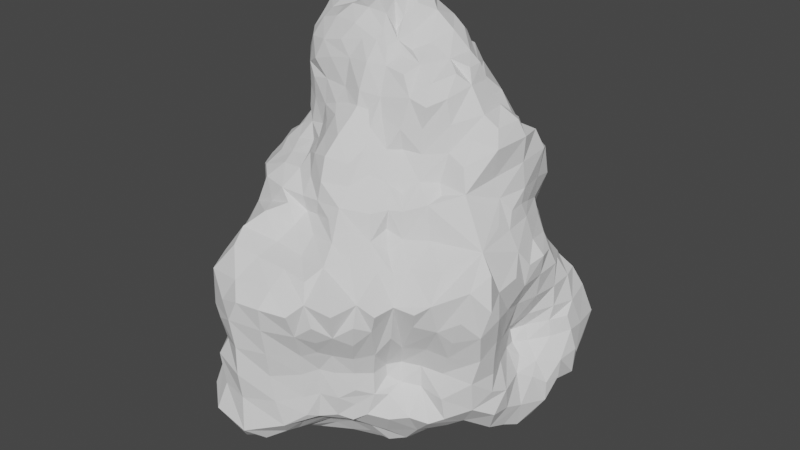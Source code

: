 # Source: Large_Rock_02.blend  (saved by Blender 3.3.6; exported with 4.5.12 LTS)
import bpy
from mathutils import Matrix  # noqa: F401  (used for matrix-valued properties, if any)

bpy.ops.wm.read_factory_settings(use_empty=True)
scene = bpy.context.scene
scene.name = 'Scene'

# ---- collections
col_collection = bpy.data.collections.new('Collection'); scene.collection.children.link(col_collection)

# ---- world
world_world = bpy.data.worlds.new('World'); scene.world = world_world
world_world.use_nodes = True; world_world.node_tree.nodes.clear()
_N = world_world.node_tree.nodes; _L = world_world.node_tree.links
n0 = _N.new('ShaderNodeOutputWorld'); n0.name = 'World Output'; n0.location = (300, 300)
n1 = _N.new('ShaderNodeBackground'); n1.name = 'Background'; n1.location = (10, 300)
n1.inputs[0].default_value = (0.05088, 0.05088, 0.05088, 1.0)
_L.new(n1.outputs[0], n0.inputs[0])
n0.is_active_output = True
world_world.color = (0.05088, 0.05088, 0.05088)
world_world.use_sun_shadow = False
world_world.sun_shadow_jitter_overblur = 0.0

# ---- meshes
me_icosphere_002 = bpy.data.meshes.new('Icosphere.002')
me_icosphere_002.from_pydata([(-7.899, -5.993, -9.275), (-9.091, -6.614, -8.148), (-8.736, -6.125, -5.981), (-8.477, -4.892, -9.496), (-9.736, -4.962, -8.082), (-8.898, -4.85, -5.987), (-6.724, -9.493, -9.24), (-7.047, -9.796, -7.598), (-5.61, -8.814, -6.215), (-6.679, -8.09, -9.451), (-7.564, -8.588, -7.712), (-6.13, -8.001, -6.098), (-5.75, -5.647, -9.99), (-6.843, -6.448, -9.6), (-8.014, -7.58, -8.104), (-7.323, -7.237, -6.144), (-6.172, -4.543, -10.61), (-7.064, -4.958, -9.993), (-5.754, -12.24, -7.503), (-5.56, -11.66, -6.025), (-5.733, -10.08, -9.926), (-6.245, -11.23, -8.337), (-5.311, -9.877, -6.151), (-4.469, -7.387, -10.31), (-5.117, -8.298, -10.18), (-4.718, -6.142, -10.44), (-5.441, -6.748, -9.875), (-5.001, -4.821, -11.49), (-4.268, -13.52, -8.289), (-3.856, -12.91, -6.359), (-3.904, -10.81, -10.69), (-4.386, -12.25, -9.818), (-3.26, -7.831, -10.9), (-3.547, -9.168, -10.83), (-3.376, -6.402, -11.23), (-3.463, -4.89, -12.3), (-1.637, -13.61, -8.909), (-1.869, -13.31, -6.431), (-1.784, -11.17, -10.7), (-2.567, -12.6, -10.31), (-1.653, -8.005, -11.15), (-1.733, -9.427, -10.95), (-1.622, -6.651, -11.89), (-2.036, -4.89, -12.78), (-0.9827, -12.24, -9.992), (-4.613, -8.139, -5.313), (-5.171, -7.377, -4.78), (-5.69, -7.339, -2.94), (-6.504, -7.861, -1.04), (-7.003, -8.374, 0.5582), (-6.815, -6.486, -4.365), (-7.286, -6.345, -2.759), (-7.736, -6.772, -0.7091), (-7.409, -7.031, 1.116), (-6.878, -6.432, 2.626), (-6.377, -6.038, 3.885), (-8.312, -5.769, -2.273), (-8.457, -5.133, -0.4092), (-8.178, -5.184, 1.026), (-7.225, -4.685, 2.905), (-6.98, -4.797, 4.28), (-7.254, -5.068, 6.32), (-6.247, -4.361, 7.413), (-4.817, -9.233, -4.65), (-4.963, -9.394, -3.336), (-5.3, -10.16, -1.227), (-5.855, -10.77, 0.585), (-4.524, -7.962, -4.379), (-5.009, -8.22, -3.006), (-5.773, -8.937, -0.9923), (-6.315, -9.482, 1.397), (-6.996, -8.287, 1.898), (-6.372, -7.644, 3.331), (-5.807, -7.192, 4.683), (-5.124, -6.934, 6.601), (-4.426, -5.862, 7.461), (-6.334, -5.939, 5.177), (-6.29, -5.854, 6.792), (-4.913, -4.664, 7.712), (-4.492, -12.77, -4.298), (-3.814, -12.5, -2.955), (-3.922, -12.92, -1.203), (-5.172, -12.21, -0.8686), (-5.033, -12.24, 1.867), (-3.866, -11.31, 3.623), (-5.486, -10.77, 2.406), (-4.28, -10.07, 4.353), (-3.546, -8.762, 5.172), (-2.374, -7.715, 5.779), (-3.176, -7.436, 6.53), (-2.98, -5.909, 7.482), (-3.499, -4.55, 7.924), (-1.896, -13.58, -4.495), (-1.98, -13.5, -2.443), (-2.24, -13.69, -0.3447), (-1.556, -13.56, 1.162), (-3.379, -13.11, 0.5051), (-2.449, -12.68, 2.112), (-1.934, -11.06, 3.326), (-1.813, -9.413, 3.747), (-1.571, -7.981, 4.553), (-1.311, -7.073, 5.297), (-1.511, -7.186, 6.358), (-1.592, -6.339, 7.488), (-8.044, -5.038, -3.786), (-8.896, -4.714, -1.643), (-5.268, -10.82, -4.964), (-5.404, -8.686, 3.65), (-5.123, -10.99, -3.309), (-4.038, -7.592, 5.301), (-2.625, -5.24, 8.516), (-2.85, -4.156, 9.079), (-2.505, -3.705, 10.34), (-1.512, -5.976, 8.931), (-1.556, -4.887, 9.935), (-1.354, -4.092, 11.1), (-3.945, -3.531, 8.455), (-0.6622, -3.486, 11.9), (-8.832, 2.81, -9.475), (-9.742, 2.883, -8.849), (-8.048, 3.409, -9.22), (-9.045, 3.668, -8.798), (-8.768, -2.946, -11.53), (-8.847, -3.405, -9.957), (-9.846, -3.184, -7.937), (-8.583, -2.909, -6.151), (-9.381, -1.321, -12.14), (-10.27, -1.472, -10.07), (-9.849, -1.4, -7.715), (-8.322, -1.249, -6.162), (-8.675, 0.6264, -11.31), (-9.442, 0.5974, -9.687), (-10.25, 0.3755, -7.966), (-8.924, 0.3017, -6.185), (-7.561, 2.259, -10.13), (-8.789, 2.425, -9.402), (-10.17, 2.266, -8.208), (-9.538, 2.082, -6.286), (-6.851, 3.293, -9.435), (-7.727, 3.497, -9.175), (-9.325, 3.886, -8.591), (-9.824, 3.95, -6.348), (-6.465, 3.892, -9.187), (-7.051, 4.399, -9.023), (-8.684, 5.648, -8.578), (-9.626, 6.003, -6.625), (-7.208, -3.456, -11.95), (-7.665, -3.882, -10.58), (-7.705, -1.523, -13.25), (-7.339, 0.5834, -12.26), (-6.703, 2.154, -11.18), (-6.157, 3.498, -10.37), (-6.163, 4.63, -9.84), (-6.457, 5.445, -9.328), (-5.884, 6.46, -8.724), (-6.796, 7.414, -7.98), (-7.991, 8.681, -7.015), (-5.828, 8.239, -7.549), (-6.548, 9.197, -6.382), (-5.26, -3.297, -12.48), (-5.32, -1.724, -13.79), (-5.883, 0.7417, -12.85), (-5.676, 2.004, -12.08), (-5.083, 4.022, -12.09), (-4.959, 5.345, -10.83), (-5.417, 5.918, -9.697), (-4.036, 6.657, -9.872), (-4.451, 6.816, -9.0), (-5.109, 7.266, -8.038), (-3.734, 7.358, -8.601), (-4.574, 8.457, -7.459), (-5.366, 9.605, -6.26), (-2.433, -2.101, -13.21), (-2.949, -1.284, -12.83), (-3.224, 0.6164, -12.52), (-3.357, 1.904, -12.75), (-3.443, 3.569, -13.31), (-3.399, 4.523, -12.88), (-3.197, 6.265, -12.06), (-2.933, 8.996, -8.431), (-1.779, -1.843, -12.71), (-1.633, -1.192, -12.3), (-1.687, 0.5314, -12.12), (-1.972, 1.903, -12.57), (-2.225, 3.411, -13.35), (-1.571, 4.175, -13.13), (-1.782, 6.082, -12.15), (-1.79, 9.673, -8.71), (-8.926, 7.559, -7.068), (-4.356, -0.4942, -13.03), (-4.68, 1.329, -12.85), (-4.489, 3.006, -12.72), (-7.165, 6.153, -8.797), (-2.942, -2.96, -13.63), (-0.9209, 1.93, -12.64), (-2.16, 7.849, -10.32), (-4.281, 9.628, -7.193), (-4.488, 10.25, -5.969), (-3.271, 10.42, -7.496), (-3.505, 10.96, -6.166), (-1.681, 10.98, -7.793), (-1.825, 11.78, -6.347), (-7.757, -3.116, -4.382), (-7.991, -3.21, -2.989), (-8.765, -2.983, -0.7407), (-9.056, -2.656, 0.3419), (-7.407, -1.191, -4.658), (-7.622, -1.255, -2.848), (-8.498, -1.186, -0.7104), (-8.792, -1.384, 0.5771), (-8.784, -1.065, 2.664), (-8.868, -1.102, 3.463), (-7.808, 0.4436, -4.622), (-7.914, 0.6869, -2.625), (-8.836, 0.6869, 2.326), (-9.495, 0.3876, 4.391), (-9.66, 0.8163, 6.524), (-7.659, 1.251, 7.612), (-9.157, 2.186, -4.467), (-8.536, 1.994, -2.532), (-8.552, 1.993, 2.289), (-9.056, 2.273, 4.27), (-9.527, 2.346, 6.516), (-7.478, 2.289, 8.196), (-9.69, 4.185, -4.422), (-9.14, 4.126, -2.6), (-8.284, 3.688, -0.743), (-7.87, 3.601, 0.5357), (-7.539, 3.781, 2.445), (-8.703, 3.943, 4.136), (-9.466, 3.74, 6.144), (-8.874, 3.335, 8.238), (-9.805, 6.132, -4.182), (-9.539, 6.304, -2.531), (-8.268, 5.431, -0.5312), (-7.784, 5.21, 0.6277), (-7.44, 4.887, 2.67), (-7.669, 4.905, 3.867), (-9.644, 5.449, 6.021), (-9.025, 5.221, 7.648), (-8.248, -3.43, 6.241), (-6.8, -3.182, 7.825), (-8.659, -2.193, 6.352), (-7.38, -1.424, 8.004), (-9.226, -0.4125, 6.874), (-7.229, 0.5564, 8.004), (-6.264, 1.814, 8.353), (-8.649, 9.369, -4.222), (-8.133, 9.002, -2.255), (-7.4, 8.189, -0.043), (-6.866, 7.605, 1.049), (-6.434, 7.078, 2.704), (-6.8, 7.136, 3.458), (-8.075, 8.026, 5.666), (-8.247, 8.245, 7.501), (-6.726, 9.923, -4.611), (-6.417, 9.261, -3.169), (-5.326, -3.535, 8.244), (-6.206, 8.921, -1.948), (-5.902, 8.492, -0.6137), (-5.665, 7.945, 0.985), (-5.463, 7.464, 2.468), (-5.739, 7.869, 3.889), (-6.361, 8.716, 5.604), (-7.262, 9.558, 7.451), (-5.34, 10.17, -4.248), (-4.729, 9.201, -2.905), (-4.482, 8.775, -1.085), (-4.353, 8.414, 0.7099), (-4.39, 8.296, 2.446), (-4.63, 8.678, 4.055), (-5.265, 9.639, 5.614), (-6.043, 10.71, 7.6), (-3.029, 8.842, -1.147), (-3.063, 8.866, 0.6439), (-3.092, 8.756, 2.448), (-3.276, 9.176, 4.14), (-3.81, 10.63, 5.54), (-4.27, 11.92, 7.347), (-2.047, 9.374, -0.5736), (-1.587, 9.53, 0.7568), (-1.583, 9.041, 2.418), (-1.647, 9.426, 4.16), (-1.722, 10.99, 5.599), (-1.721, 12.77, 7.412), (-8.361, 1.256, -0.09887), (-9.37, 7.79, -4.123), (-8.355, -2.662, 4.017), (-8.996, -0.982, 4.786), (-8.574, 7.301, -1.332), (-7.77, 6.521, 0.5477), (-7.478, 6.083, 3.215), (-8.747, 6.867, 6.522), (-3.336, 8.892, -2.518), (-8.736, -3.382, 0.7585), (-8.124, 3.366, 9.753), (-8.016, 3.379, 10.55), (-8.541, 5.074, 9.619), (-8.173, 4.836, 10.73), (-5.964, -2.457, 8.894), (-6.273, -1.133, 9.5), (-6.014, -0.7788, 11.09), (-6.178, -0.8523, 12.52), (-5.897, 0.7643, 9.299), (-5.981, 0.9079, 10.93), (-6.694, 0.4048, 13.02), (-7.24, 0.5401, 14.88), (-6.683, 0.8895, 16.13), (-5.963, 2.161, 9.465), (-6.478, 2.421, 10.65), (-7.457, 2.151, 12.75), (-7.893, 2.057, 14.88), (-7.268, 2.165, 16.56), (-8.076, 3.788, 11.32), (-8.443, 3.94, 12.82), (-8.683, 3.977, 15.0), (-7.942, 3.848, 17.4), (-6.369, 4.126, 18.03), (-7.941, 6.378, 9.373), (-7.536, 5.785, 11.36), (-7.137, 5.78, 12.9), (-7.522, 5.787, 14.84), (-7.238, 5.911, 16.94), (-6.597, 5.391, 18.08), (-6.714, 7.66, 9.617), (-5.727, 6.812, 11.23), (-5.416, 6.733, 12.78), (-5.98, 6.924, 14.57), (-6.389, 7.087, 16.29), (-5.387, 7.874, 10.24), (-4.728, 7.361, 11.18), (-4.481, 7.115, 12.1), (-4.818, -2.721, 9.348), (-4.585, -2.561, 11.03), (-4.697, -2.501, 12.52), (-5.648, -1.991, 10.06), (-5.65, -1.854, 11.48), (-5.672, -1.845, 13.23), (-5.453, -1.671, 15.04), (-6.489, -0.9028, 13.89), (-6.384, -0.5558, 15.24), (-5.484, 0.3177, 16.51), (-4.204, 1.224, 16.92), (-5.608, 2.038, 17.14), (-4.413, 2.459, 17.08), (-6.027, 3.166, 17.76), (-5.006, 3.863, 17.87), (-6.265, 6.678, 17.67), (-5.26, 5.731, 18.15), (-6.35, 8.735, 9.173), (-4.707, 7.296, 13.2), (-4.86, 7.703, 14.92), (-5.369, 7.371, 16.85), (-5.031, 7.068, 17.92), (-5.186, 9.357, 9.779), (-4.592, 8.325, 11.05), (-4.253, 8.064, 12.53), (-4.275, 7.952, 13.78), (-3.466, -3.096, 9.633), (-3.15, -3.111, 11.14), (-3.275, -2.758, 12.77), (-2.954, -2.687, 14.31), (-4.478, -2.557, 13.86), (-3.921, -2.291, 15.22), (-3.543, -1.339, 16.67), (-2.855, -0.5514, 17.45), (-4.11, -0.1026, 16.92), (-3.198, 0.7165, 17.31), (-3.171, 2.257, 17.09), (-3.306, 3.954, 17.16), (-2.904, 6.092, 16.84), (-3.537, 5.556, 17.58), (-3.375, 7.739, 15.1), (-3.64, 7.288, 16.74), (-3.897, 6.83, 17.65), (-3.833, 11.15, 9.292), (-2.894, 9.987, 11.74), (-3.28, 9.037, 12.76), (-3.391, 8.629, 14.15), (-1.901, -3.399, 11.57), (-1.387, -3.023, 12.69), (-1.31, -2.674, 14.6), (-0.6816, -2.123, 15.88), (-2.285, -2.366, 15.56), (-1.623, -1.721, 16.62), (-1.389, -0.6312, 17.47), (-1.684, 0.6472, 17.76), (-1.672, 2.268, 17.7), (-1.148, 4.493, 16.95), (-1.808, 3.768, 17.44), (-1.652, 5.469, 16.29), (-2.373, 4.84, 17.04), (-0.7886, 8.49, 13.9), (-1.65, 7.49, 14.77), (-2.299, 6.642, 15.8), (-1.683, 11.84, 9.744), (-1.514, 10.53, 11.46), (-1.537, 9.423, 13.13), (-2.129, 8.527, 14.19), (-5.001, -1.067, 16.26), (-1.293, 6.009, 15.09), (-6.704, 2.657, 9.644), (-3.456, 10.8, -4.037), (-2.978, 9.593, -3.075), (-2.473, 9.081, -1.898), (-2.137, 12.04, -4.331), (-1.772, 10.53, -2.769), (-1.498, 10.1, -1.145), (-1.057, 10.05, -0.05145), (-4.347, 10.31, -3.845), (-3.602, 10.59, 10.4), (-3.535, 10.19, 11.06), (-2.518, 11.39, 10.19), (-2.481, 10.78, 10.99), (-4.19, 9.444, 10.84), (-4.29, 8.872, 11.71), (-3.775, 9.465, 11.87), (0.7077, -12.09, -8.246), (0.2463, -12.36, -6.324), (0.2352, -10.27, -9.671), (1.065, -10.57, -8.503), (-0.01901, -7.88, -11.07), (0.07512, -8.901, -10.31), (0.169, -6.644, -11.71), (0.2275, -5.044, -12.91), (1.799, -10.99, -7.486), (1.563, -10.98, -6.124), (1.758, -8.962, -8.749), (2.147, -10.2, -7.827), (2.208, -10.07, -6.038), (1.199, -7.515, -10.35), (1.613, -7.981, -9.4), (1.826, -6.539, -11.24), (2.355, -7.066, -9.962), (2.049, -5.076, -12.2), (3.09, -9.359, -7.753), (3.325, -9.51, -6.216), (4.026, -8.879, -8.003), (4.1, -8.723, -6.797), (3.16, -6.145, -10.93), (3.643, -6.721, -9.847), (3.851, -5.062, -11.85), (4.605, -5.861, -11.13), (4.252, -8.801, -5.549), (4.741, -8.245, -7.595), (5.044, -7.829, -6.047), (5.236, -6.854, -9.437), (6.023, -7.529, -7.82), (5.502, -6.94, -6.316), (5.231, -4.631, -11.49), (5.853, -5.48, -10.6), (7.041, -6.643, -7.696), (5.613, -5.819, -5.83), (8.059, -5.853, -8.181), (6.871, -5.16, -6.015), (8.883, -5.212, -7.759), (8.707, -5.315, -6.187), (0.1864, -11.39, -9.325), (3.331, -8.138, -8.732), (4.906, -6.416, -5.313), (6.861, -5.541, -9.432), (-0.03956, -12.42, -4.404), (0.0238, -12.73, -2.515), (0.04366, -13.06, -0.5472), (0.1806, -13.29, 1.15), (0.308, -12.33, 2.151), (0.1849, -10.82, 3.018), (0.2955, -9.356, 3.401), (0.07663, -7.971, 4.373), (-0.2504, -7.218, 5.403), (-0.07959, -7.323, 6.451), (0.03717, -7.09, 7.76), (1.431, -11.01, -4.376), (1.589, -11.09, -2.836), (1.859, -11.87, -0.8793), (1.833, -12.55, 0.8679), (2.989, -11.46, 0.01532), (2.611, -11.65, 1.681), (1.974, -10.87, 2.751), (3.715, -10.74, 2.431), (2.408, -9.564, 3.433), (2.002, -8.29, 4.465), (1.161, -7.68, 5.7), (1.839, -7.39, 6.571), (1.745, -6.322, 7.647), (2.338, -5.076, 8.218), (3.064, -9.466, -4.343), (3.032, -9.719, -2.879), (3.818, -10.41, -0.8908), (4.112, -10.86, 0.9731), (5.063, -9.835, 0.07302), (5.084, -9.491, 1.636), (4.857, -7.249, 2.966), (3.826, -6.678, 4.531), (3.543, -6.314, 6.265), (2.974, -5.681, 7.153), (4.062, -5.389, 5.023), (4.158, -5.301, 6.356), (3.317, -4.492, 7.722), (4.065, -8.735, -4.324), (4.259, -8.978, -2.997), (4.745, -9.542, -1.507), (4.831, -7.655, -4.527), (5.142, -7.86, -2.874), (5.681, -8.773, -0.4505), (6.085, -8.954, 0.851), (5.651, -6.59, 2.685), (4.57, -5.903, 3.873), (6.311, -5.69, 3.043), (5.205, -5.067, 4.529), (4.956, -4.879, 6.332), (4.182, -4.043, 7.109), (4.798, -6.335, -4.54), (5.156, -6.659, -3.569), (5.374, -5.511, -4.502), (5.913, -5.996, -2.917), (7.238, -6.559, -0.519), (7.641, -6.937, 0.6793), (6.687, -4.967, -4.559), (7.321, -5.249, -2.865), (8.611, -5.793, -0.7493), (8.45, -6.278, 1.304), (8.347, -4.751, -4.561), (8.928, -4.957, -2.984), (9.478, -5.274, -1.466), (2.161, -10.03, -4.155), (2.649, -7.462, 5.352), (2.416, -10.42, -2.525), (2.789, -10.93, -1.408), (3.671, -8.442, 3.396), (5.925, -7.168, -1.613), (6.329, -7.401, 0.9714), (8.354, -5.069, 3.199), (-0.1204, -6.477, 9.27), (0.07103, -5.432, 10.44), (0.1659, -4.27, 11.39), (0.2166, -3.699, 11.98), (1.324, -5.903, 8.944), (1.659, -4.637, 9.684), (1.376, -3.809, 10.82), (0.8907, -3.396, 11.78), (2.579, -3.573, 9.539), (-0.2042, -2.428, -13.19), (0.413, -0.9954, -12.57), (0.5174, 3.913, -12.51), (0.1863, 6.003, -12.39), (-0.1209, 7.46, -11.43), (0.01952, 8.272, -10.79), (0.001737, 9.011, -10.0), (0.1296, 10.11, -8.73), (1.926, -3.066, -12.51), (1.499, -1.016, -12.14), (1.74, 3.694, -11.54), (1.689, 5.544, -11.1), (2.239, 6.07, -10.07), (1.313, 6.961, -11.11), (1.878, 7.628, -10.28), (1.883, 8.519, -9.403), (1.699, 9.206, -7.776), (2.242, 9.096, -6.429), (3.753, -3.174, -11.78), (3.622, -1.328, -11.79), (3.419, 0.7419, -12.05), (3.336, 2.025, -11.43), (3.356, 3.682, -10.71), (3.83, 4.145, -9.573), (2.726, 4.783, -9.999), (3.436, 5.491, -9.347), (4.026, 7.539, -8.072), (3.31, 7.962, -7.379), (3.393, 8.758, -6.011), (5.305, -3.069, -11.26), (6.267, -3.848, -10.69), (5.183, -1.282, -11.2), (5.252, 0.4366, -11.35), (5.308, 2.039, -11.25), (5.919, 2.709, -10.51), (4.621, 3.189, -10.33), (5.198, 3.737, -9.375), (4.725, 5.309, -8.617), (5.054, 7.183, -7.671), (5.895, 7.978, -6.889), (4.452, 7.748, -7.025), (4.968, 8.641, -6.068), (6.21, -2.424, -10.31), (7.311, -3.301, -9.892), (8.321, -4.121, -9.135), (6.206, -1.127, -10.5), (7.221, -1.33, -9.988), (6.524, 0.2694, -11.15), (7.681, 0.3926, -10.68), (6.455, 1.622, -11.07), (7.322, 2.256, -10.4), (6.705, 3.589, -8.741), (7.269, 4.214, -7.942), (6.113, 4.637, -8.023), (6.865, 5.304, -7.568), (6.851, 6.827, -7.298), (7.465, 8.283, -6.761), (6.526, 9.023, -6.076), (8.253, -2.671, -9.394), (9.366, -3.647, -8.503), (10.54, -4.321, -6.73), (8.696, -1.428, -9.706), (10.62, -2.317, -9.258), (11.33, -2.894, -7.577), (9.489, 0.1938, -10.87), (10.76, -0.8058, -9.845), (9.115, 2.356, -10.22), (9.795, 3.189, -9.277), (8.16, 3.41, -8.816), (8.946, 4.218, -8.598), (8.569, 5.478, -7.707), (9.954, 6.794, -7.589), (8.242, 6.723, -7.35), (9.456, 8.16, -6.926), (11.06, -2.865, -5.81), (11.18, -1.148, -7.997), (11.27, -1.49, -6.341), (11.02, 0.4864, -10.44), (11.36, 0.2906, -8.512), (10.75, 0.4932, -6.271), (11.09, 2.162, -10.41), (11.99, 2.393, -8.952), (11.44, 1.442, -6.728), (11.25, 4.242, -8.735), (12.38, 5.162, -7.826), (10.52, 5.593, -8.1), (11.86, 6.449, -7.073), (10.29, 1.423, -5.459), (12.04, 2.333, -7.447), (11.2, 2.161, -5.899), (12.25, 3.514, -7.435), (12.26, 3.671, -6.131), (12.46, 5.24, -5.935), (-0.6712, -1.451, -12.23), (-0.3808, -0.1066, -11.98), (1.405, 1.149, -12.88), (5.652, 5.874, -7.914), (3.443, 7.035, -8.643), (11.4, 8.009, -6.75), (0.05584, 11.02, -7.749), (0.2382, 11.8, -6.359), (1.322, 10.04, -7.184), (1.911, 10.47, -6.175), (3.018, 9.557, -5.673), (0.04786, 9.535, 0.9148), (-0.036, 8.68, 2.432), (0.003095, 8.982, 4.164), (0.357, 10.44, 5.692), (1.081, 12.19, 7.593), (3.503, 9.003, 8.753), (2.523, 10.13, -0.3055), (1.665, 9.023, 0.6393), (1.442, 7.897, 2.226), (1.397, 7.956, 4.058), (2.038, 9.35, 5.732), (3.011, 10.42, 7.818), (3.82, -3.547, 8.18), (3.553, 6.757, 2.658), (3.716, 7.14, 4.16), (4.149, 8.199, 5.917), (4.44, 8.518, 8.297), (3.951, 9.574, -5.283), (4.741, 11.17, -1.822), (3.941, 10.11, -0.6631), (3.278, 8.376, 0.4735), (2.861, 7.213, 2.122), (2.609, 7.37, 3.982), (3.142, 8.681, 5.596), (3.993, 9.753, 7.141), (6.174, -3.822, 6.767), (4.925, -3.124, 7.789), (6.453, -2.739, 7.146), (5.97, -2.322, 7.749), (7.235, 5.414, 9.142), (6.689, 7.093, 6.379), (6.685, 6.959, 8.612), (5.11, 6.721, 0.7628), (4.664, 6.726, 2.256), (5.121, 6.954, 3.796), (5.384, 7.608, 6.06), (5.176, 7.877, 8.509), (5.511, 10.53, -5.077), (5.88, 10.63, -2.481), (5.305, 9.331, -0.9332), (4.708, 7.807, 0.2247), (4.044, 6.965, 1.431), (10.15, -5.357, 0.2795), (10.53, -5.002, 2.476), (11.05, -3.53, 3.318), (9.677, -0.9543, 5.277), (8.962, 0.08747, 6.686), (8.496, 0.07259, 7.994), (9.191, 3.037, 5.504), (9.341, 2.384, 6.7), (9.097, 2.404, 8.476), (8.723, 4.609, 5.038), (8.906, 4.569, 6.63), (9.03, 4.939, 8.641), (7.025, 5.807, 0.9494), (6.854, 5.707, 2.287), (7.682, 6.33, 3.717), (8.391, 6.582, 6.084), (8.191, 6.42, 8.042), (8.498, 9.771, -5.925), (8.262, 8.841, -1.6), (7.555, 7.68, -0.4908), (6.359, 6.534, 0.4858), (7.465, 10.68, -4.985), (7.496, 9.795, -2.44), (6.687, 8.751, -1.021), (5.822, 7.302, -0.1438), (10.54, -4.502, -4.598), (10.92, -4.187, -2.792), (11.16, -4.583, -0.7648), (11.69, -4.278, 1.223), (10.95, -2.456, -2.108), (11.14, -2.553, -0.3233), (10.96, -2.445, 1.579), (10.71, -0.09554, 3.466), (9.931, -0.02581, 4.762), (9.589, 0.6092, 5.775), (10.34, 2.137, 3.37), (9.667, 2.269, 4.792), (9.462, 1.892, 5.776), (9.874, 5.013, 1.757), (9.873, 4.197, 2.956), (9.291, 4.265, 4.097), (9.398, 6.979, 0.1916), (8.742, 6.377, 1.266), (8.332, 5.989, 2.332), (8.252, 5.946, 3.368), (10.19, 9.587, -5.06), (9.595, 8.683, -2.398), (9.032, 7.608, -0.3359), (7.735, 6.396, 0.1862), (9.472, 10.67, -4.38), (9.049, 10.02, -2.788), (10.94, -2.66, -4.526), (10.95, -2.631, -3.31), (10.42, -1.081, -4.544), (10.42, -1.064, -2.765), (9.719, 0.6425, -4.623), (9.718, 0.8532, -3.106), (10.38, 0.6571, -0.927), (11.06, 0.3481, 0.8454), (11.09, 0.772, 2.258), (10.15, 2.424, -2.615), (10.83, 2.255, -0.8475), (11.08, 2.157, 0.9483), (11.27, 2.144, 2.451), (11.17, 4.017, -2.316), (11.09, 4.044, -0.7714), (11.1, 4.021, 1.042), (11.95, 6.541, -4.599), (11.57, 5.817, -2.52), (10.95, 5.994, -0.7971), (10.26, 5.583, 0.5211), (11.66, 8.545, -4.59), (11.17, 7.815, -2.291), (9.576, 1.521, -4.687), (9.234, 1.696, -3.922), (10.23, 2.428, -4.704), (9.866, 2.566, -3.68), (11.29, 3.649, -4.549), (11.06, 3.743, -3.399), (12.07, 5.102, -4.42), (11.76, 4.971, -3.33), (6.685, -4.19, 4.551), (6.479, 6.842, 4.609), (9.987, -3.053, 4.393), (7.964, -2.275, 7.484), (11.14, -0.841, 1.991), (5.966, 6.241, 2.327), (10.76, -1.046, -0.4368), (10.81, 3.542, 2.252), (10.49, 7.398, -0.882), (0.2071, -3.465, 12.93), (0.2937, -2.816, 14.7), (0.4603, -2.011, 15.95), (0.3536, -1.261, 16.52), (0.1296, -0.6649, 17.34), (-0.04634, 0.3817, 18.06), (0.9455, 2.979, 18.09), (-0.02179, 2.059, 18.58), (0.3435, 4.288, 17.27), (-0.6211, 3.486, 18.04), (-0.022, 5.702, 14.8), (-0.2533, 5.017, 15.89), (0.8638, 8.491, 12.11), (0.3127, 7.953, 13.17), (-0.07646, 7.013, 14.19), (0.6477, 11.07, 9.831), (0.3987, 9.801, 11.53), (-0.04118, 9.296, 12.93), (1.609, -3.003, 12.71), (1.468, -2.294, 14.56), (0.9245, -1.563, 15.5), (1.787, -1.315, 15.06), (1.141, -0.7374, 15.82), (0.6096, -0.2686, 16.21), (1.503, 0.513, 16.25), (0.8324, 0.2346, 17.07), (1.973, 2.274, 17.25), (1.123, 1.347, 17.76), (2.594, 4.716, 15.48), (1.99, 4.059, 16.59), (1.753, 5.678, 13.14), (1.505, 5.393, 14.47), (1.16, 4.928, 15.62), (2.519, 7.792, 9.827), (1.805, 7.418, 10.92), (1.274, 6.71, 12.59), (0.9891, 6.281, 13.76), (2.178, 9.751, 9.733), (1.424, 8.759, 10.87), (3.325, -2.858, 9.503), (3.254, -3.036, 10.94), (3.615, -2.557, 12.97), (2.879, -2.26, 14.28), (4.591, -1.529, 13.89), (3.346, -1.161, 14.77), (5.496, -0.2427, 14.38), (4.404, 0.5266, 14.94), (2.795, 0.6145, 15.66), (5.051, 2.869, 14.0), (4.651, 2.311, 15.1), (3.389, 2.199, 16.26), (3.572, 4.117, 11.49), (3.944, 3.929, 13.14), (3.653, 3.923, 14.91), (3.12, 5.273, 9.75), (2.999, 4.971, 10.59), (2.469, 4.911, 12.35), (2.595, 4.915, 14.04), (4.576, -2.46, 9.389), (4.469, -2.323, 11.03), (4.767, -2.33, 12.54), (6.128, -1.701, 9.626), (5.967, -1.318, 11.4), (5.635, -1.333, 13.04), (7.289, -0.637, 10.45), (7.33, 0.3503, 11.92), (6.237, 0.4178, 13.61), (5.763, 0.8273, 14.58), (7.797, 3.548, 10.95), (7.076, 2.499, 11.91), (6.102, 2.199, 13.5), (5.726, 1.976, 14.6), (6.403, 4.608, 10.15), (5.08, 3.879, 11.18), (4.895, 3.405, 12.6), (4.449, 5.432, 9.655), (3.675, 4.7, 10.3), (8.767, -0.04569, 10.03), (8.361, 0.471, 11.21), (9.164, 2.465, 10.26), (8.671, 2.236, 11.37), (1.9, -3.199, 11.48), (2.08, -0.4593, 15.27), (3.173, 3.604, 16.08), (3.211, 6.484, 9.857), (2.097, 5.755, 11.38), (7.4, -1.796, 9.049), (8.635, 4.371, 10.06), (0.09378, 12.68, -4.647), (0.07527, 12.09, -2.639), (0.09942, 10.93, -0.9754), (0.07892, 10.45, 0.1052), (2.353, 12.27, -4.892), (2.092, 11.94, -2.635), (1.908, 11.2, -0.8271), (1.254, 10.25, 0.01593), (3.838, 11.08, -5.031), (3.921, 11.69, -2.676), (4.764, 10.8, -4.969), (5.083, 11.4, -3.294), (3.344, 11.11, -1.23)], [], [(3, 0, 1, 4), (4, 1, 2, 5), (9, 6, 7, 10), (10, 7, 8, 11), (13, 9, 10, 14), (1, 0, 13, 14), (14, 10, 11, 15), (2, 1, 14, 15), (16, 12, 13, 17), (17, 13, 0, 3), (7, 6, 20, 21), (21, 18, 19, 22), (8, 7, 21, 22), (24, 20, 6, 9), (25, 23, 24, 26), (13, 12, 25, 26), (26, 24, 9, 13), (27, 25, 12, 16), (19, 18, 28, 29), (21, 20, 30, 31), (31, 28, 18, 21), (24, 23, 32, 33), (33, 30, 20, 24), (34, 32, 23, 25), (35, 34, 25, 27), (29, 28, 36, 37), (38, 44, 36, 39), (31, 30, 38, 39), (39, 36, 28, 31), (33, 32, 40, 41), (41, 38, 30, 33), (42, 40, 32, 34), (43, 42, 34, 35), (11, 8, 45, 46), (15, 11, 46, 50), (104, 2, 15, 50), (50, 46, 47, 51), (51, 47, 48, 52), (52, 48, 49, 53), (56, 51, 52, 57), (105, 104, 56, 57), (57, 52, 53, 58), (58, 53, 54, 59), (59, 54, 55, 60), (22, 19, 106, 63), (45, 8, 22, 63), (46, 45, 63, 67), (67, 63, 64, 68), (47, 46, 67, 68), (68, 64, 65, 69), (48, 47, 68, 69), (69, 65, 66, 70), (49, 48, 69, 70), (53, 49, 70, 71), (71, 70, 107, 72), (54, 53, 71, 72), (55, 54, 72, 73), (60, 55, 73, 76), (76, 73, 74, 77), (61, 60, 76, 77), (77, 74, 75, 78), (62, 61, 77, 78), (106, 19, 29, 79), (63, 106, 79, 108), (108, 80, 81, 82), (65, 64, 108, 82), (66, 65, 82, 83), (70, 66, 83, 85), (85, 83, 84, 86), (107, 70, 85, 86), (73, 107, 87, 109), (109, 87, 88, 89), (74, 73, 109, 89), (75, 74, 89, 90), (78, 75, 90, 91), (79, 29, 37, 92), (80, 79, 92, 93), (81, 80, 93, 94), (82, 81, 94, 96), (96, 94, 95, 97), (83, 82, 96, 97), (84, 83, 97, 98), (86, 84, 98, 99), (87, 86, 99, 100), (88, 87, 100, 101), (89, 88, 101, 102), (90, 89, 102, 103), (91, 90, 110, 111), (116, 78, 91, 111), (110, 90, 103, 113), (111, 110, 113, 114), (112, 111, 114, 115), (120, 118, 119, 121), (123, 3, 4, 124), (124, 4, 5, 125), (126, 122, 123, 127), (127, 123, 124, 128), (128, 124, 125, 129), (130, 126, 127, 131), (131, 127, 128, 132), (132, 128, 129, 133), (134, 130, 131, 135), (135, 131, 132, 136), (119, 118, 135, 136), (136, 132, 133, 137), (138, 134, 135, 139), (139, 135, 118, 120), (140, 139, 120, 121), (121, 119, 136, 140), (140, 136, 137, 141), (142, 138, 139, 143), (143, 139, 140, 144), (144, 140, 141, 145), (146, 16, 17, 147), (123, 122, 146, 147), (147, 17, 3, 123), (148, 146, 122, 126), (149, 148, 126, 130), (150, 149, 130, 134), (151, 150, 134, 138), (152, 151, 138, 142), (153, 152, 142, 143), (192, 153, 143, 144), (154, 153, 192, 155), (155, 192, 144, 188), (157, 155, 156, 158), (159, 27, 16, 146), (160, 159, 146, 148), (190, 189, 160, 161), (161, 160, 148, 149), (162, 161, 149, 150), (191, 190, 162, 163), (163, 162, 150, 151), (164, 163, 151, 152), (165, 164, 152, 153), (166, 164, 165, 167), (167, 165, 153, 154), (168, 167, 154, 155), (169, 167, 168, 170), (170, 168, 155, 157), (171, 170, 157, 158), (193, 35, 27, 159), (160, 189, 173, 193), (174, 173, 189, 190), (176, 175, 190, 191), (177, 176, 191, 163), (178, 177, 163, 164), (195, 178, 164, 166), (179, 195, 169, 170), (181, 180, 172, 173), (182, 181, 173, 174), (183, 182, 174, 175), (184, 183, 175, 176), (185, 194, 183, 184), (185, 184, 176, 177), (186, 185, 177, 178), (196, 170, 171, 197), (198, 179, 170, 196), (199, 198, 196, 197), (200, 187, 179, 198), (201, 200, 198, 199), (125, 5, 104, 202), (203, 104, 105, 204), (129, 125, 202, 206), (206, 202, 203, 207), (207, 203, 204, 208), (208, 204, 205, 209), (133, 129, 206, 212), (212, 206, 207, 213), (213, 207, 208, 285), (285, 209, 210, 214), (214, 210, 211, 215), (137, 133, 212, 218), (218, 212, 213, 219), (220, 214, 215, 221), (221, 215, 216, 222), (222, 216, 217, 223), (141, 137, 218, 224), (224, 218, 219, 225), (225, 219, 285, 226), (227, 285, 220, 228), (228, 220, 221, 229), (229, 221, 222, 230), (230, 222, 223, 231), (145, 141, 224, 232), (232, 224, 225, 233), (233, 225, 226, 234), (234, 226, 227, 235), (235, 227, 228, 236), (236, 228, 229, 237), (237, 229, 230, 238), (238, 230, 231, 239), (188, 145, 232, 286), (204, 105, 57, 294), (294, 58, 59, 287), (287, 60, 61, 240), (240, 61, 62, 241), (210, 209, 294, 287), (242, 240, 241, 243), (215, 211, 287, 288), (288, 287, 242, 244), (216, 215, 288, 244), (244, 242, 243, 245), (217, 216, 244, 245), (223, 217, 245, 246), (290, 289, 233, 234), (291, 290, 235, 236), (292, 291, 237, 238), (247, 156, 188, 286), (286, 233, 289, 248), (248, 289, 290, 249), (250, 290, 291, 251), (252, 291, 292, 253), (158, 156, 247, 255), (255, 247, 248, 256), (241, 62, 78, 257), (259, 258, 248, 249), (260, 259, 249, 250), (261, 260, 250, 251), (262, 261, 251, 252), (263, 262, 252, 253), (264, 263, 253, 254), (265, 171, 158, 255), (266, 265, 255, 256), (256, 248, 258, 266), (266, 258, 259, 267), (267, 259, 260, 268), (268, 260, 261, 269), (269, 261, 262, 270), (270, 262, 263, 271), (271, 263, 264, 272), (273, 293, 266, 267), (274, 273, 267, 268), (275, 274, 268, 269), (276, 275, 269, 270), (277, 276, 270, 271), (278, 277, 271, 272), (280, 279, 273, 274), (281, 280, 274, 275), (282, 281, 275, 276), (283, 282, 276, 277), (284, 283, 277, 278), (231, 223, 401, 295), (239, 231, 295, 297), (297, 295, 296, 298), (243, 241, 299, 300), (245, 243, 300, 303), (303, 300, 301, 304), (304, 301, 302, 305), (246, 245, 303, 308), (401, 223, 246, 308), (308, 303, 304, 309), (309, 304, 305, 310), (310, 305, 306, 311), (311, 306, 307, 312), (296, 401, 309, 313), (313, 309, 310, 314), (314, 310, 311, 315), (315, 311, 312, 316), (318, 292, 239, 297), (319, 318, 297, 298), (298, 296, 313, 319), (319, 313, 314, 320), (320, 314, 315, 321), (321, 315, 316, 322), (322, 316, 317, 323), (254, 292, 318, 324), (324, 318, 319, 325), (325, 319, 320, 326), (326, 320, 321, 327), (327, 321, 322, 328), (329, 324, 325, 330), (330, 325, 326, 331), (257, 78, 116, 332), (299, 241, 257, 332), (300, 299, 332, 335), (335, 332, 333, 336), (301, 300, 335, 336), (336, 333, 334, 337), (302, 301, 336, 337), (305, 302, 337, 339), (339, 337, 338, 340), (306, 305, 339, 340), (340, 338, 399, 341), (307, 306, 340, 341), (312, 307, 341, 343), (343, 341, 342, 344), (316, 312, 343, 345), (345, 343, 344, 346), (317, 316, 345, 346), (348, 347, 322, 323), (323, 317, 346, 348), (349, 264, 254, 324), (351, 350, 326, 327), (352, 351, 327, 328), (328, 322, 347, 352), (352, 347, 348, 353), (272, 264, 349, 354), (354, 349, 324, 329), (355, 354, 329, 330), (356, 355, 330, 331), (331, 326, 350, 356), (356, 350, 351, 357), (332, 116, 111, 358), (358, 111, 112, 359), (333, 332, 358, 359), (334, 333, 359, 360), (337, 334, 360, 362), (362, 360, 361, 363), (338, 337, 362, 363), (399, 338, 363, 364), (341, 399, 364, 366), (366, 364, 365, 367), (342, 341, 366, 367), (344, 342, 367, 368), (346, 344, 368, 369), (348, 346, 369, 371), (373, 372, 351, 352), (374, 371, 370, 373), (374, 373, 352, 353), (353, 348, 371, 374), (375, 278, 272, 354), (378, 377, 356, 357), (357, 351, 372, 378), (359, 112, 115, 379), (379, 115, 117, 380), (360, 359, 379, 380), (361, 360, 380, 381), (363, 361, 381, 383), (383, 381, 382, 384), (364, 363, 383, 384), (365, 364, 384, 385), (367, 365, 385, 386), (368, 367, 386, 387), (369, 368, 387, 389), (391, 389, 388, 390), (391, 390, 370, 371), (371, 369, 389, 391), (394, 390, 400, 393), (394, 393, 372, 373), (373, 370, 390, 394), (395, 284, 278, 375), (397, 396, 376, 377), (398, 393, 392, 397), (398, 397, 377, 378), (378, 372, 393, 398), (197, 171, 265, 409), (402, 199, 197, 409), (409, 266, 293, 403), (403, 293, 273, 404), (405, 201, 199, 402), (406, 405, 402, 403), (407, 406, 403, 404), (404, 273, 279, 407), (407, 279, 280, 408), (414, 355, 356, 415), (410, 375, 354, 414), (416, 377, 376, 411), (416, 411, 414, 415), (415, 356, 377, 416), (412, 395, 375, 410), (413, 396, 395, 412), (413, 412, 410, 411), (411, 376, 396, 413), (36, 44, 457, 417), (37, 36, 417, 418), (419, 457, 44, 38), (420, 417, 457, 419), (41, 40, 421, 422), (422, 419, 38, 41), (423, 421, 40, 42), (424, 423, 42, 43), (418, 417, 425, 426), (420, 419, 427, 428), (428, 425, 417, 420), (429, 426, 425, 428), (422, 421, 430, 431), (431, 427, 419, 422), (432, 430, 421, 423), (433, 431, 430, 432), (434, 432, 423, 424), (428, 427, 458, 435), (429, 428, 435, 436), (438, 436, 435, 437), (433, 432, 439, 440), (440, 458, 431, 433), (441, 439, 432, 434), (442, 440, 439, 441), (438, 437, 444, 445), (445, 443, 436, 438), (447, 444, 458, 446), (448, 445, 444, 447), (442, 441, 449, 450), (450, 446, 440, 442), (447, 446, 460, 451), (448, 447, 451, 452), (452, 459, 445, 448), (454, 452, 451, 453), (454, 453, 455, 456), (92, 37, 418, 461), (93, 92, 461, 462), (94, 93, 462, 463), (95, 94, 463, 464), (97, 95, 464, 465), (98, 97, 465, 466), (99, 98, 466, 467), (100, 99, 467, 468), (101, 100, 468, 469), (102, 101, 469, 470), (103, 102, 470, 471), (461, 418, 426, 472), (462, 461, 472, 473), (463, 462, 473, 474), (464, 463, 474, 475), (525, 472, 426, 429), (477, 475, 474, 476), (465, 464, 475, 477), (466, 465, 477, 478), (480, 478, 477, 479), (467, 466, 478, 480), (468, 467, 480, 481), (469, 468, 481, 482), (483, 482, 481, 526), (470, 469, 482, 483), (471, 470, 483, 484), (474, 473, 527, 528), (525, 429, 436, 486), (487, 527, 473, 525), (488, 528, 527, 487), (476, 474, 528, 488), (477, 476, 488, 489), (491, 489, 488, 490), (479, 477, 489, 491), (480, 479, 491, 529), (492, 529, 491, 531), (526, 481, 529, 493), (483, 526, 493, 494), (484, 483, 494, 495), (497, 494, 493, 496), (498, 495, 494, 497), (485, 484, 495, 498), (486, 436, 443, 499), (487, 486, 499, 500), (488, 487, 500, 501), (502, 499, 443, 445), (503, 500, 499, 502), (504, 501, 500, 503), (490, 488, 501, 504), (491, 490, 504, 505), (531, 504, 503, 530), (493, 492, 506, 507), (509, 507, 506, 508), (496, 493, 507, 509), (497, 496, 509, 510), (498, 497, 510, 511), (502, 445, 459, 512), (503, 502, 512, 513), (514, 512, 459, 452), (515, 513, 512, 514), (530, 503, 513, 515), (531, 530, 515, 516), (518, 514, 452, 454), (519, 515, 514, 518), (520, 516, 515, 519), (521, 517, 516, 520), (508, 531, 521, 532), (518, 454, 456, 522), (519, 518, 522, 523), (520, 519, 523, 524), (113, 103, 471, 533), (114, 113, 533, 534), (115, 114, 534, 535), (117, 115, 535, 536), (533, 471, 484, 537), (538, 537, 484, 485), (534, 533, 537, 538), (535, 534, 538, 539), (536, 535, 539, 540), (538, 485, 498, 541), (193, 180, 635, 542), (542, 424, 43, 193), (636, 635, 181, 182), (637, 543, 635, 636), (637, 636, 182, 194), (544, 637, 194, 185), (545, 544, 185, 186), (546, 545, 186, 195), (549, 548, 195, 187), (550, 434, 424, 542), (551, 550, 542, 543), (553, 552, 544, 545), (555, 553, 545, 546), (556, 554, 553, 555), (556, 555, 546, 547), (557, 556, 547, 548), (558, 557, 548, 549), (560, 441, 434, 550), (561, 560, 550, 551), (562, 561, 551, 637), (564, 563, 637, 552), (566, 564, 552, 553), (567, 565, 564, 566), (567, 566, 553, 554), (639, 567, 554, 556), (569, 639, 557, 558), (570, 569, 558, 559), (571, 449, 441, 560), (572, 450, 449, 571), (573, 571, 560, 561), (574, 573, 561, 562), (575, 574, 562, 563), (577, 575, 563, 564), (578, 576, 575, 577), (578, 577, 564, 565), (579, 578, 565, 567), (580, 638, 579, 639), (582, 580, 568, 569), (583, 581, 580, 582), (583, 582, 569, 570), (572, 571, 584, 585), (585, 460, 450, 572), (586, 453, 460, 585), (587, 584, 571, 573), (588, 585, 584, 587), (589, 587, 573, 574), (590, 588, 587, 589), (591, 589, 574, 575), (592, 590, 589, 591), (592, 591, 575, 576), (593, 592, 576, 578), (595, 593, 578, 579), (596, 594, 593, 595), (596, 595, 579, 638), (597, 596, 638, 580), (598, 597, 580, 581), (599, 598, 581, 583), (586, 585, 600, 601), (601, 455, 453, 586), (602, 456, 455, 601), (603, 600, 585, 588), (604, 601, 600, 603), (605, 602, 601, 604), (606, 603, 588, 590), (607, 604, 603, 606), (608, 606, 590, 592), (610, 608, 592, 593), (611, 609, 608, 610), (611, 610, 593, 594), (612, 611, 594, 596), (614, 612, 596, 597), (615, 613, 612, 614), (615, 614, 597, 598), (605, 604, 617, 618), (618, 616, 602, 605), (607, 606, 619, 620), (620, 617, 604, 607), (621, 618, 617, 620), (622, 619, 606, 608), (623, 620, 619, 622), (623, 622, 608, 609), (624, 621, 620, 623), (625, 623, 609, 611), (627, 625, 611, 612), (628, 626, 625, 627), (628, 627, 612, 613), (640, 628, 613, 615), (624, 623, 630, 631), (631, 629, 621, 624), (632, 630, 623, 625), (633, 631, 630, 632), (633, 632, 625, 626), (634, 633, 626, 628), (641, 549, 187, 200), (642, 641, 200, 201), (643, 558, 549, 641), (644, 559, 558, 643), (644, 643, 641, 642), (645, 570, 559, 644), (647, 646, 280, 281), (648, 647, 281, 282), (649, 648, 282, 283), (650, 649, 283, 284), (654, 653, 646, 647), (655, 654, 647, 648), (656, 655, 648, 649), (657, 656, 649, 650), (666, 665, 652, 653), (667, 666, 653, 654), (668, 660, 659, 667), (668, 667, 654, 655), (669, 661, 660, 668), (669, 668, 655, 656), (670, 662, 661, 669), (670, 669, 656, 657), (657, 651, 662, 670), (671, 510, 509, 769), (672, 511, 510, 671), (658, 498, 511, 672), (674, 672, 671, 673), (680, 679, 659, 660), (681, 676, 770, 680), (681, 680, 660, 661), (682, 677, 676, 681), (682, 681, 661, 662), (683, 583, 570, 663), (685, 684, 664, 665), (686, 685, 665, 666), (687, 679, 678, 686), (687, 686, 666, 667), (667, 659, 679, 687), (689, 521, 520, 688), (771, 532, 521, 689), (769, 508, 532, 771), (671, 769, 771, 772), (692, 772, 771, 691), (696, 693, 692, 695), (698, 695, 694, 697), (699, 696, 695, 698), (703, 698, 697, 702), (703, 702, 770, 676), (704, 699, 698, 703), (704, 703, 676, 677), (677, 675, 699, 704), (774, 701, 700, 708), (774, 708, 678, 679), (680, 770, 702, 774), (709, 705, 598, 599), (709, 599, 583, 683), (710, 709, 683, 684), (711, 707, 706, 710), (711, 710, 684, 685), (712, 708, 707, 711), (712, 711, 685, 686), (686, 678, 708, 712), (713, 522, 456, 602), (714, 523, 522, 713), (715, 524, 523, 714), (688, 520, 524, 715), (689, 688, 715, 716), (718, 715, 714, 717), (719, 716, 715, 718), (690, 689, 716, 719), (720, 771, 719, 773), (692, 691, 721, 722), (724, 721, 720, 723), (725, 722, 721, 724), (725, 724, 694, 695), (695, 692, 722, 725), (728, 724, 723, 727), (697, 694, 724, 728), (731, 727, 726, 730), (731, 730, 700, 701), (732, 728, 727, 731), (732, 731, 701, 702), (702, 697, 728, 732), (733, 615, 598, 705), (735, 734, 706, 707), (736, 730, 729, 735), (736, 735, 707, 708), (708, 700, 730, 736), (737, 733, 705, 709), (738, 734, 733, 737), (738, 737, 709, 710), (710, 706, 734, 738), (713, 602, 616, 739), (714, 713, 739, 740), (741, 739, 616, 618), (742, 740, 739, 741), (717, 714, 740, 742), (718, 717, 742, 775), (743, 741, 618, 621), (744, 742, 741, 743), (745, 775, 742, 744), (773, 719, 775, 746), (720, 773, 746, 747), (749, 745, 744, 748), (750, 746, 745, 749), (751, 747, 746, 750), (723, 720, 747, 751), (753, 749, 748, 752), (754, 750, 749, 753), (776, 751, 750, 754), (776, 754, 726, 727), (727, 723, 751, 776), (757, 753, 752, 756), (758, 754, 753, 757), (758, 757, 729, 730), (730, 726, 754, 758), (759, 755, 628, 640), (759, 640, 615, 733), (760, 756, 755, 759), (760, 759, 733, 734), (777, 757, 756, 760), (777, 760, 734, 735), (735, 729, 757, 777), (743, 621, 629, 761), (744, 743, 761, 762), (763, 761, 629, 631), (764, 762, 761, 763), (748, 744, 762, 764), (765, 763, 631, 633), (766, 764, 763, 765), (752, 748, 764, 766), (767, 765, 633, 634), (767, 634, 628, 755), (768, 766, 765, 767), (768, 767, 755, 756), (756, 752, 766, 768), (380, 117, 536, 778), (381, 380, 778, 779), (382, 381, 779, 780), (384, 382, 780, 781), (385, 384, 781, 782), (386, 385, 782, 783), (387, 386, 783, 785), (787, 785, 784, 786), (787, 786, 388, 389), (389, 387, 785, 787), (789, 788, 400, 390), (390, 388, 786, 789), (792, 791, 392, 393), (393, 400, 788, 792), (793, 650, 284, 395), (794, 793, 395, 396), (795, 791, 790, 794), (795, 794, 396, 397), (397, 392, 791, 795), (796, 540, 539, 859), (778, 536, 540, 796), (779, 778, 796, 797), (780, 779, 797, 798), (800, 798, 797, 799), (781, 780, 798, 800), (782, 781, 800, 801), (803, 801, 800, 802), (783, 782, 801, 803), (805, 803, 802, 804), (805, 804, 784, 785), (785, 783, 803, 805), (786, 784, 804, 807), (810, 807, 806, 809), (810, 809, 788, 789), (789, 786, 807, 810), (813, 812, 790, 791), (814, 809, 808, 813), (814, 813, 791, 792), (792, 788, 809, 814), (815, 811, 651, 657), (815, 657, 650, 793), (816, 812, 811, 815), (816, 815, 793, 794), (794, 790, 812, 816), (817, 541, 498, 658), (859, 539, 541, 818), (796, 859, 818, 819), (797, 796, 819, 820), (822, 820, 819, 821), (799, 797, 820, 822), (800, 799, 822, 860), (824, 822, 821, 823), (825, 860, 822, 824), (802, 800, 860, 825), (828, 825, 824, 827), (804, 802, 825, 828), (831, 827, 826, 830), (861, 828, 827, 831), (861, 831, 806, 807), (807, 804, 828, 861), (834, 830, 829, 833), (835, 831, 830, 834), (835, 834, 808, 809), (809, 806, 831, 835), (862, 662, 651, 811), (863, 834, 833, 862), (863, 862, 812, 813), (813, 808, 834, 863), (817, 658, 672, 836), (818, 817, 836, 837), (819, 818, 837, 838), (839, 836, 672, 674), (840, 837, 836, 839), (841, 838, 837, 840), (821, 819, 838, 841), (843, 840, 839, 842), (844, 841, 840, 843), (823, 821, 841, 844), (824, 823, 844, 845), (848, 844, 843, 847), (849, 845, 844, 848), (849, 848, 826, 827), (827, 824, 845, 849), (851, 847, 846, 850), (852, 848, 847, 851), (852, 851, 829, 830), (830, 826, 848, 852), (853, 850, 675, 677), (854, 851, 850, 853), (854, 853, 832, 833), (833, 829, 851, 854), (862, 853, 677, 682), (839, 674, 772, 864), (855, 864, 772, 693), (842, 839, 864, 855), (843, 842, 855, 856), (857, 855, 693, 696), (858, 856, 855, 857), (858, 857, 846, 847), (847, 843, 856, 858), (865, 857, 696, 699), (865, 699, 675, 850), (850, 846, 857, 865), (866, 642, 201, 405), (867, 866, 405, 406), (868, 867, 406, 407), (869, 868, 407, 408), (408, 280, 646, 869), (870, 644, 642, 866), (871, 870, 866, 867), (872, 871, 867, 868), (873, 653, 652, 872), (873, 872, 868, 869), (869, 646, 653, 873), (874, 663, 570, 645), (874, 645, 644, 870), (875, 874, 870, 871), (878, 665, 664, 875), (878, 875, 871, 872), (872, 652, 665, 878), (876, 683, 663, 874), (877, 684, 683, 876), (877, 876, 874, 875), (875, 664, 684, 877), (5, 2, 104), (104, 50, 51), (104, 51, 56), (72, 107, 73), (79, 80, 108), (64, 63, 108), (107, 86, 87), (144, 145, 188), (156, 155, 188), (190, 161, 162), (173, 172, 193), (193, 159, 160), (175, 174, 190), (195, 166, 167), (195, 167, 169), (172, 180, 193), (193, 43, 35), (194, 182, 183), (195, 186, 178), (187, 195, 179), (202, 104, 203), (208, 209, 285), (219, 213, 285), (285, 214, 220), (226, 285, 227), (232, 233, 286), (57, 58, 294), (205, 204, 294), (59, 60, 287), (209, 205, 294), (211, 210, 287), (287, 240, 242), (290, 234, 235), (291, 236, 237), (292, 238, 239), (248, 247, 286), (249, 290, 250), (251, 291, 252), (253, 292, 254), (295, 401, 296), (401, 308, 309), (265, 266, 409), (403, 402, 409), (354, 355, 414), (411, 410, 414), (458, 427, 431), (437, 435, 458), (437, 458, 444), (446, 458, 440), (460, 446, 450), (453, 451, 460), (525, 473, 472), (525, 486, 487), (481, 480, 529), (493, 529, 492), (531, 505, 504), (491, 505, 531), (492, 531, 506), (508, 506, 531), (531, 516, 517), (531, 517, 521), (539, 538, 541), (635, 180, 181), (543, 542, 635), (547, 546, 195), (548, 547, 195), (637, 551, 543), (552, 637, 544), (563, 562, 637), (639, 556, 557), (569, 568, 639), (639, 579, 567), (580, 639, 568), (769, 509, 508), (771, 689, 690), (673, 671, 772), (674, 673, 772), (693, 772, 692), (774, 702, 701), (774, 679, 680), (690, 719, 771), (721, 771, 720), (691, 771, 721), (719, 718, 775), (746, 775, 745), (818, 541, 817), (862, 833, 832), (862, 811, 812), (862, 682, 662), (832, 853, 862)])
_uv = me_icosphere_002.uv_layers.new(name='UVMap')
_uv.uv.foreach_set('vector', [1.242, -0.8061, 1.34, -0.6887, 1.197, -0.5392, 1.051, -0.6848, -2.9, 1.311, -2.9, 1.107, -2.65, 1.154, -2.64, 1.299, 1.568, -0.4956, 1.62, -0.3433, 1.486, -0.2053, 1.398, -0.3326, -2.825, 0.8198, -2.821, 0.6729, -2.582, 0.704, -2.584, 0.8079, 1.484, -0.6766, 1.568, -0.4956, 1.398, -0.3326, 1.342, -0.4552, 1.197, -0.5392, 1.34, -0.6887, 1.484, -0.6766, 1.342, -0.4552, -2.868, 0.9444, -2.825, 0.8198, -2.584, 0.8079, -2.629, 0.9516, -2.65, 1.154, -2.9, 1.107, -2.868, 0.9444, -2.629, 0.9516, 1.521, -0.9486, 1.587, -0.8084, 1.484, -0.6766, 1.418, -0.8542, 1.418, -0.8542, 1.484, -0.6766, 1.34, -0.6887, 1.242, -0.8061, 1.486, -0.2053, 1.62, -0.3433, 1.765, -0.3342, 1.68, -0.1224, -2.867, 0.4771, -2.78, 0.3459, -2.606, 0.3895, -2.586, 0.5879, -2.582, 0.704, -2.821, 0.6729, -2.867, 0.4771, -2.586, 0.5879, 1.764, -0.5451, 1.765, -0.3342, 1.62, -0.3433, 1.568, -0.4956, 1.729, -0.8028, 1.799, -0.6705, 1.764, -0.5451, 1.657, -0.6967, 1.484, -0.6766, 1.587, -0.8084, 1.729, -0.8028, 1.657, -0.6967, 1.657, -0.6967, 1.764, -0.5451, 1.568, -0.4956, 1.484, -0.6766, 1.689, -0.9997, 1.729, -0.8028, 1.587, -0.8084, 1.521, -0.9486, 1.012, 2.538, 0.8222, 2.536, 0.6984, 2.316, 0.9506, 2.28, 1.68, -0.1224, 1.765, -0.3342, 1.987, -0.3319, 1.963, -0.1546, 1.963, -0.1546, 1.982, 0.06418, 1.733, 0.03406, 1.68, -0.1224, 1.764, -0.5451, 1.799, -0.6705, 1.968, -0.6734, 1.978, -0.5125, 1.978, -0.5125, 1.987, -0.3319, 1.765, -0.3342, 1.764, -0.5451, 1.913, -0.8435, 1.968, -0.6734, 1.799, -0.6705, 1.729, -0.8028, 1.884, -1.065, 1.913, -0.8435, 1.729, -0.8028, 1.689, -0.9997, 0.9506, 2.28, 0.6984, 2.316, 0.6247, 1.999, 0.937, 2.02, 2.206, -0.3365, 2.309, -0.2206, 2.284, -0.01728, 2.151, -0.1789, 1.963, -0.1546, 1.987, -0.3319, 2.206, -0.3365, 2.151, -0.1789, 2.151, -0.1789, 2.284, -0.01728, 1.982, 0.06418, 1.963, -0.1546, 1.978, -0.5125, 1.968, -0.6734, 2.168, -0.6993, 2.187, -0.5295, 2.187, -0.5295, 2.206, -0.3365, 1.987, -0.3319, 1.978, -0.5125, 2.139, -0.8875, 2.168, -0.6993, 1.968, -0.6734, 1.913, -0.8435, 2.055, -1.115, 2.139, -0.8875, 1.913, -0.8435, 1.884, -1.065, -2.584, 0.8079, -2.582, 0.704, -2.455, 0.7332, -2.423, 0.8083, -2.629, 0.9516, -2.584, 0.8079, -2.423, 0.8083, -2.408, 0.9981, -2.346, 1.242, -2.65, 1.154, -2.629, 0.9516, -2.408, 0.9981, -2.408, 0.9981, -2.423, 0.8083, -2.255, 0.8446, -2.218, 1.045, -2.218, 1.045, -2.255, 0.8446, -2.027, 0.844, -1.971, 1.028, -1.971, 1.028, -2.027, 0.844, -1.83, 0.8203, -1.758, 0.9798, -2.142, 1.168, -2.218, 1.045, -1.971, 1.028, -1.931, 1.233, -2.07, 1.296, -2.346, 1.242, -2.142, 1.168, -1.931, 1.233, -1.931, 1.233, -1.971, 1.028, -1.758, 0.9798, -1.764, 1.213, -1.764, 1.213, -1.758, 0.9798, -1.56, 1.02, -1.514, 1.225, -1.514, 1.225, -1.56, 1.02, -1.394, 1.041, -1.353, 1.204, -2.586, 0.5879, -2.606, 0.3895, -2.471, 0.4659, -2.42, 0.6322, -2.455, 0.7332, -2.582, 0.704, -2.586, 0.5879, -2.42, 0.6322, -2.423, 0.8083, -2.455, 0.7332, -2.42, 0.6322, -2.388, 0.7401, -2.388, 0.7401, -2.42, 0.6322, -2.288, 0.6144, -2.265, 0.7352, -2.255, 0.8446, -2.423, 0.8083, -2.388, 0.7401, -2.265, 0.7352, -2.265, 0.7352, -2.288, 0.6144, -2.055, 0.5492, -2.029, 0.6969, -2.027, 0.844, -2.255, 0.8446, -2.265, 0.7352, -2.029, 0.6969, -2.029, 0.6969, -2.055, 0.5492, -1.835, 0.5019, -1.737, 0.662, -1.83, 0.8203, -2.027, 0.844, -2.029, 0.6969, -1.737, 0.662, -1.758, 0.9798, -1.83, 0.8203, -1.737, 0.662, -1.678, 0.8228, -1.678, 0.8228, -1.737, 0.662, -1.429, 0.6905, -1.486, 0.858, -1.56, 1.02, -1.758, 0.9798, -1.678, 0.8228, -1.486, 0.858, -1.394, 1.041, -1.56, 1.02, -1.486, 0.858, -1.295, 0.881, -1.353, 1.204, -1.394, 1.041, -1.295, 0.881, -1.24, 1.053, -1.24, 1.053, -1.295, 0.881, -1.05, 0.8946, -1.051, 1.074, -1.115, 1.208, -1.353, 1.204, -1.24, 1.053, -1.051, 1.074, 0.07241, -3.169, 0.2508, -3.096, 0.1461, -2.941, -0.01651, -2.935, -0.1081, -3.085, -0.04251, -3.277, 0.07241, -3.169, -0.01651, -2.935, 1.165, 2.605, 1.012, 2.538, 0.9506, 2.28, 1.213, 2.344, -2.42, 0.6322, -2.471, 0.4659, -2.396, 0.2288, -2.284, 0.4423, 1.392, 2.528, 1.391, 2.276, 1.608, 2.223, 1.683, 2.38, -2.055, 0.5492, -2.288, 0.6144, -2.284, 0.4423, -2.001, 0.322, -1.835, 0.5019, -2.055, 0.5492, -2.001, 0.322, -1.694, 0.308, -1.737, 0.662, -1.835, 0.5019, -1.694, 0.308, -1.624, 0.4784, -1.624, 0.4784, -1.694, 0.308, -1.436, 0.3315, -1.351, 0.4775, -1.429, 0.6905, -1.737, 0.662, -1.624, 0.4784, -1.351, 0.4775, -1.295, 0.881, -1.429, 0.6905, -1.177, 0.5604, -1.136, 0.7033, -1.136, 0.7033, -1.177, 0.5604, -0.9894, 0.566, -0.9616, 0.6881, -1.05, 0.8946, -1.295, 0.881, -1.136, 0.7033, -0.9616, 0.6881, 0.1461, -2.941, 0.2508, -3.096, 0.4143, -2.916, 0.2329, -2.78, -0.01651, -2.935, 0.1461, -2.941, 0.2329, -2.78, 0.04118, -2.767, 1.213, 2.344, 0.9506, 2.28, 0.937, 2.02, 1.179, 2.017, 1.391, 2.276, 1.213, 2.344, 1.179, 2.017, 1.423, 2.009, 1.608, 2.223, 1.391, 2.276, 1.423, 2.009, 1.664, 2.004, 1.683, 2.38, 1.608, 2.223, 1.664, 2.004, 1.785, 2.118, 1.785, 2.118, 1.664, 2.004, 1.803, 1.912, 1.947, 1.985, 1.996, 2.281, 1.683, 2.38, 1.785, 2.118, 1.947, 1.985, 2.203, 2.102, 1.996, 2.281, 1.947, 1.985, 2.15, 1.883, 2.379, 2.1, 2.203, 2.102, 2.15, 1.883, 2.321, 1.804, 2.534, 1.968, 2.379, 2.1, 2.321, 1.804, 2.48, 1.722, 2.634, 1.794, 2.534, 1.968, 2.48, 1.722, 2.584, 1.663, 2.755, 1.866, 2.634, 1.794, 2.584, 1.663, 2.698, 1.664, 0.2329, -2.78, 0.4143, -2.916, 0.5226, -2.743, 0.3709, -2.652, 0.04118, -2.767, 0.2329, -2.78, 0.1372, -2.645, -0.01428, -2.608, -0.1062, -2.752, -0.01651, -2.935, 0.04118, -2.767, -0.01428, -2.608, 0.1372, -2.645, 0.2329, -2.78, 0.3709, -2.652, 0.2491, -2.511, -0.01428, -2.608, 0.1372, -2.645, 0.2491, -2.511, 0.09033, -2.421, -0.1048, -2.459, -0.01428, -2.608, 0.09033, -2.421, -0.03276, -2.292, 1.191, -2.341, 1.1, -2.283, 0.9962, -2.319, 1.077, -2.398, 1.151, -0.9835, 1.242, -0.8061, 1.051, -0.6848, 0.9159, -0.841, -2.873, 1.513, -2.9, 1.311, -2.64, 1.299, -2.623, 1.527, 1.114, -1.349, 1.218, -1.166, 1.151, -0.9835, 0.9243, -1.165, 0.9243, -1.165, 1.151, -0.9835, 0.9159, -0.841, 0.7392, -0.9543, -2.836, 1.716, -2.873, 1.513, -2.623, 1.527, -2.596, 1.711, 1.166, -1.917, 1.085, -1.67, 0.851, -1.792, 0.9836, -2.026, 0.9836, -2.026, 0.851, -1.792, 0.6247, -1.954, 0.7723, -2.108, -2.867, 1.922, -2.836, 1.716, -2.596, 1.711, -2.619, 1.892, 1.256, -2.172, 1.166, -1.917, 0.9836, -2.026, 1.097, -2.234, 1.097, -2.234, 0.9836, -2.026, 0.7723, -2.108, 0.893, -2.287, 0.9962, -2.319, 1.1, -2.283, 1.097, -2.234, 0.893, -2.287, -2.878, 2.136, -2.867, 1.922, -2.619, 1.892, -2.647, 2.106, 1.322, -2.318, 1.256, -2.172, 1.097, -2.234, 1.229, -2.351, 1.229, -2.351, 1.097, -2.234, 1.1, -2.283, 1.191, -2.341, 1.044, -2.435, 1.229, -2.351, 1.191, -2.341, 1.077, -2.398, 1.077, -2.398, 0.9962, -2.319, 0.893, -2.287, 1.044, -2.435, -2.921, 2.342, -2.878, 2.136, -2.647, 2.106, -2.658, 2.325, 1.363, -2.377, 1.322, -2.318, 1.229, -2.351, 1.317, -2.444, 1.317, -2.444, 1.229, -2.351, 1.044, -2.435, 1.153, -2.624, -2.925, 2.554, -2.921, 2.342, -2.658, 2.325, -2.679, 2.559, 1.408, -1.155, 1.521, -0.9486, 1.418, -0.8542, 1.328, -0.9951, 1.151, -0.9835, 1.218, -1.166, 1.408, -1.155, 1.328, -0.9951, 1.328, -0.9951, 1.418, -0.8542, 1.242, -0.8061, 1.151, -0.9835, 1.339, -1.421, 1.408, -1.155, 1.218, -1.166, 1.114, -1.349, 1.349, -1.861, 1.306, -1.589, 1.085, -1.67, 1.166, -1.917, 1.399, -2.095, 1.349, -1.861, 1.166, -1.917, 1.256, -2.172, 1.445, -2.28, 1.399, -2.095, 1.256, -2.172, 1.322, -2.318, 1.456, -2.425, 1.445, -2.28, 1.322, -2.318, 1.363, -2.377, 1.425, -2.541, 1.456, -2.425, 1.363, -2.377, 1.317, -2.444, 1.343, -2.651, 1.425, -2.541, 1.317, -2.444, 1.153, -2.624, 1.497, -2.683, 1.425, -2.541, 1.343, -2.651, 1.391, -2.829, 1.391, -2.829, 1.343, -2.651, 1.153, -2.624, 1.129, -2.91, 1.51, -2.935, 1.391, -2.829, 1.258, -3.023, 1.431, -3.119, 1.639, -1.212, 1.689, -0.9997, 1.521, -0.9486, 1.408, -1.155, 1.622, -1.452, 1.639, -1.212, 1.408, -1.155, 1.339, -1.421, 1.683, -1.914, 1.712, -1.692, 1.585, -1.533, 1.535, -1.848, 1.535, -1.848, 1.585, -1.533, 1.306, -1.589, 1.349, -1.861, 1.551, -2.029, 1.535, -1.848, 1.349, -1.861, 1.399, -2.095, 1.732, -2.108, 1.683, -1.914, 1.551, -2.029, 1.67, -2.235, 1.67, -2.235, 1.551, -2.029, 1.399, -2.095, 1.445, -2.28, 1.65, -2.432, 1.67, -2.235, 1.445, -2.28, 1.456, -2.425, 1.568, -2.56, 1.65, -2.432, 1.456, -2.425, 1.425, -2.541, 1.736, -2.617, 1.65, -2.432, 1.568, -2.56, 1.668, -2.697, 1.668, -2.697, 1.568, -2.56, 1.425, -2.541, 1.497, -2.683, 1.585, -2.806, 1.668, -2.697, 1.497, -2.683, 1.391, -2.829, 1.74, -2.773, 1.668, -2.697, 1.585, -2.806, 1.658, -2.951, 1.658, -2.951, 1.585, -2.806, 1.391, -2.829, 1.51, -2.935, 1.582, -3.159, 1.658, -2.951, 1.51, -2.935, 1.431, -3.119, 1.915, -1.345, 1.884, -1.065, 1.689, -0.9997, 1.639, -1.212, 1.585, -1.533, 1.712, -1.692, 1.875, -1.602, 1.865, -1.391, 1.856, -1.82, 1.875, -1.602, 1.712, -1.692, 1.683, -1.914, 1.86, -2.148, 1.846, -1.969, 1.683, -1.914, 1.732, -2.108, 1.863, -2.249, 1.86, -2.148, 1.732, -2.108, 1.67, -2.235, 1.886, -2.433, 1.863, -2.249, 1.67, -2.235, 1.65, -2.432, 1.972, -2.674, 1.886, -2.433, 1.65, -2.432, 1.736, -2.617, 1.877, -2.91, 1.972, -2.674, 1.74, -2.773, 1.658, -2.951, 2.032, -1.622, 2.01, -1.539, 1.925, -1.497, 1.875, -1.602, 2.029, -1.803, 2.032, -1.622, 1.875, -1.602, 1.856, -1.82, 2.0, -1.958, 2.029, -1.803, 1.856, -1.82, 1.846, -1.969, 1.974, -2.13, 2.0, -1.958, 1.846, -1.969, 1.86, -2.148, 2.042, -2.204, 2.116, -1.965, 2.0, -1.958, 1.974, -2.13, 2.042, -2.204, 1.974, -2.13, 1.86, -2.148, 1.863, -2.249, 2.022, -2.417, 2.042, -2.204, 1.863, -2.249, 1.886, -2.433, 1.731, -3.072, 1.658, -2.951, 1.582, -3.159, 1.699, -3.233, 1.877, -3.098, 1.877, -2.91, 1.658, -2.951, 1.731, -3.072, 1.841, -3.253, 1.877, -3.098, 1.731, -3.072, 1.699, -3.233, 2.055, -3.099, 2.023, -2.934, 1.877, -2.91, 1.877, -3.098, 2.046, -3.276, 2.055, -3.099, 1.877, -3.098, 1.841, -3.253, -2.623, 1.527, -2.64, 1.299, -2.346, 1.242, -2.4, 1.491, -2.24, 1.472, -2.346, 1.242, -2.07, 1.296, -1.963, 1.484, -2.596, 1.711, -2.623, 1.527, -2.4, 1.491, -2.414, 1.702, -2.414, 1.702, -2.4, 1.491, -2.24, 1.472, -2.224, 1.694, -2.224, 1.694, -2.24, 1.472, -1.963, 1.484, -1.961, 1.699, -1.961, 1.699, -1.963, 1.484, -1.841, 1.525, -1.802, 1.669, -2.619, 1.892, -2.596, 1.711, -2.414, 1.702, -2.412, 1.873, -2.412, 1.873, -2.414, 1.702, -2.224, 1.694, -2.196, 1.914, -2.196, 1.914, -2.224, 1.694, -1.961, 1.699, -1.892, 1.998, -1.892, 1.998, -1.802, 1.669, -1.55, 1.706, -1.587, 1.921, -1.587, 1.921, -1.55, 1.706, -1.453, 1.701, -1.332, 1.88, -2.647, 2.106, -2.619, 1.892, -2.412, 1.873, -2.431, 2.116, -2.431, 2.116, -2.412, 1.873, -2.196, 1.914, -2.193, 2.083, -1.593, 2.085, -1.587, 1.921, -1.332, 1.88, -1.345, 2.103, -1.345, 2.103, -1.332, 1.88, -1.091, 1.918, -1.083, 2.089, -0.968, -3.434, -0.7878, -3.453, -0.833, -3.191, -0.954, -3.134, -2.658, 2.325, -2.647, 2.106, -2.431, 2.116, -2.437, 2.351, -2.437, 2.351, -2.431, 2.116, -2.193, 2.083, -2.221, 2.343, -2.221, 2.343, -2.193, 2.083, -1.892, 1.998, -1.979, 2.295, -1.815, 2.293, -1.892, 1.998, -1.593, 2.085, -1.589, 2.332, -1.589, 2.332, -1.593, 2.085, -1.345, 2.103, -1.352, 2.305, -1.352, 2.305, -1.345, 2.103, -1.083, 2.089, -1.11, 2.248, -1.126, -3.5, -0.968, -3.434, -0.954, -3.134, -1.119, -3.238, -2.679, 2.559, -2.658, 2.325, -2.437, 2.351, -2.411, 2.565, -2.411, 2.565, -2.437, 2.351, -2.221, 2.343, -2.234, 2.587, -2.234, 2.587, -2.221, 2.343, -1.979, 2.295, -1.963, 2.505, -1.963, 2.505, -1.979, 2.295, -1.815, 2.293, -1.812, 2.488, -1.812, 2.488, -1.815, 2.293, -1.589, 2.332, -1.565, 2.46, -1.565, 2.46, -1.589, 2.332, -1.352, 2.305, -1.424, 2.457, -1.424, 2.457, -1.352, 2.305, -1.11, 2.248, -1.085, 2.437, -2.925, -2.336, -2.848, -2.529, -2.583, -2.507, -2.713, -2.303, -2.731, 2.749, -2.679, 2.559, -2.411, 2.565, -2.401, 2.752, -1.963, 1.484, -2.07, 1.296, -1.931, 1.233, -1.787, 1.437, -1.787, 1.437, -1.764, 1.213, -1.514, 1.225, -1.392, 1.503, -1.392, 1.503, -1.353, 1.204, -1.115, 1.208, -1.133, 1.421, -0.2578, -3.355, -0.04251, -3.277, -0.1081, -3.085, -0.2818, -3.087, -1.55, 1.706, -1.802, 1.669, -1.787, 1.437, -1.392, 1.503, -0.4138, -3.377, -0.2578, -3.355, -0.2818, -3.087, -0.5181, -3.123, -1.332, 1.88, -1.453, 1.701, -1.392, 1.503, -1.297, 1.712, -1.297, 1.712, -1.392, 1.503, -1.123, 1.567, -1.059, 1.772, -1.091, 1.918, -1.332, 1.88, -1.297, 1.712, -1.059, 1.772, -0.6421, -3.39, -0.4138, -3.377, -0.5181, -3.123, -0.7531, -3.126, -0.833, -3.191, -0.7878, -3.453, -0.6421, -3.39, -0.7531, -3.126, -0.954, -3.134, -0.833, -3.191, -0.7531, -3.126, -0.8811, -3.038, -1.83, 2.647, -2.079, 2.714, -2.234, 2.587, -1.963, 2.505, -1.496, 2.605, -1.83, 2.647, -1.812, 2.488, -1.565, 2.46, -1.07, 2.635, -1.496, 2.605, -1.424, 2.457, -1.085, 2.437, -2.402, 2.944, -2.731, 2.913, -2.731, 2.749, -2.401, 2.752, -2.401, 2.752, -2.234, 2.587, -2.079, 2.714, -2.173, 2.916, -2.173, 2.916, -2.079, 2.714, -1.83, 2.647, -1.904, 2.848, -1.756, 2.809, -1.83, 2.647, -1.496, 2.605, -1.556, 2.779, -1.466, 2.757, -1.496, 2.605, -1.07, 2.635, -1.162, 2.781, 1.431, -3.119, 1.258, -3.023, 1.159, -3.359, 1.4, -3.347, 2.808, 2.857, 3.019, 2.915, 2.965, 3.13, 2.778, 3.03, -0.2818, -3.087, -0.1081, -3.085, -0.01651, -2.935, -0.1829, -2.908, 2.726, 3.324, 2.756, 3.168, 2.965, 3.13, 2.894, 3.386, 2.708, 3.517, 2.726, 3.324, 2.894, 3.386, 2.85, 3.526, 2.709, 3.696, 2.708, 3.517, 2.85, 3.526, 2.825, 3.721, 2.72, 3.867, 2.709, 3.696, 2.825, 3.721, 2.862, 3.806, 2.761, 4.095, 2.72, 3.867, 2.862, 3.806, 2.97, 4.087, 2.843, 4.331, 2.761, 4.095, 2.97, 4.087, 3.019, 4.286, 1.556, -3.41, 1.582, -3.159, 1.431, -3.119, 1.4, -3.347, 2.595, 3.062, 2.654, 2.882, 2.808, 2.857, 2.778, 3.03, 2.778, 3.03, 2.965, 3.13, 2.756, 3.168, 2.595, 3.062, 2.595, 3.062, 2.756, 3.168, 2.726, 3.324, 2.567, 3.266, 2.567, 3.266, 2.726, 3.324, 2.708, 3.517, 2.546, 3.477, 2.546, 3.477, 2.708, 3.517, 2.709, 3.696, 2.545, 3.693, 2.545, 3.693, 2.709, 3.696, 2.72, 3.867, 2.557, 3.906, 2.557, 3.906, 2.72, 3.867, 2.761, 4.095, 2.602, 4.138, 2.602, 4.138, 2.761, 4.095, 2.843, 4.331, 2.671, 4.402, 2.408, 3.245, 2.457, 3.115, 2.595, 3.062, 2.567, 3.266, 2.379, 3.453, 2.408, 3.245, 2.567, 3.266, 2.546, 3.477, 2.365, 3.688, 2.379, 3.453, 2.546, 3.477, 2.545, 3.693, 2.369, 3.923, 2.365, 3.688, 2.545, 3.693, 2.557, 3.906, 2.401, 4.187, 2.369, 3.923, 2.557, 3.906, 2.602, 4.138, 2.436, 4.442, 2.401, 4.187, 2.602, 4.138, 2.671, 4.402, 2.171, 3.428, 2.271, 3.28, 2.408, 3.245, 2.379, 3.453, 2.151, 3.671, 2.171, 3.428, 2.379, 3.453, 2.365, 3.688, 2.143, 3.927, 2.151, 3.671, 2.365, 3.688, 2.369, 3.923, 2.146, 4.206, 2.143, 3.927, 2.369, 3.923, 2.401, 4.187, 2.147, 4.5, 2.146, 4.206, 2.401, 4.187, 2.436, 4.442, -1.119, -3.238, -0.954, -3.134, -1.001, -2.975, -1.158, -3.044, -2.713, -2.303, -2.583, -2.507, -2.384, -2.459, -2.466, -2.26, -2.466, -2.26, -2.384, -2.459, -2.29, -2.432, -2.317, -2.252, -0.5181, -3.123, -0.2818, -3.087, -0.3739, -2.903, -0.5777, -2.883, -0.7531, -3.126, -0.5181, -3.123, -0.5777, -2.883, -0.7988, -2.939, -0.7988, -2.939, -0.5777, -2.883, -0.6858, -2.696, -0.8652, -2.783, -0.8652, -2.783, -0.6858, -2.696, -0.7573, -2.534, -0.9248, -2.542, -0.8811, -3.038, -0.7531, -3.126, -0.7988, -2.939, -0.9228, -2.953, -1.001, -2.975, -0.954, -3.134, -0.8811, -3.038, -0.9228, -2.953, -0.9228, -2.953, -0.7988, -2.939, -0.8652, -2.783, -1.009, -2.87, -1.009, -2.87, -0.8652, -2.783, -0.9248, -2.542, -1.12, -2.643, -1.12, -2.643, -0.9248, -2.542, -1.032, -2.357, -1.209, -2.409, -1.209, -2.409, -1.032, -2.357, -1.083, -2.209, -1.248, -2.208, -1.19, -2.955, -1.001, -2.975, -1.009, -2.87, -1.254, -2.876, -1.254, -2.876, -1.009, -2.87, -1.12, -2.643, -1.352, -2.713, -1.352, -2.713, -1.12, -2.643, -1.209, -2.409, -1.447, -2.466, -1.447, -2.466, -1.209, -2.409, -1.248, -2.208, -1.479, -2.166, -2.517, -2.084, -2.886, -2.13, -2.713, -2.303, -2.466, -2.26, -2.248, -2.1, -2.517, -2.084, -2.466, -2.26, -2.317, -2.252, -2.317, -2.252, -2.29, -2.432, -2.214, -2.359, -2.248, -2.1, -2.248, -2.1, -2.214, -2.359, -2.027, -2.329, -2.055, -2.055, -2.055, -2.055, -2.027, -2.329, -1.757, -2.298, -1.829, -2.06, -1.829, -2.06, -1.757, -2.298, -1.479, -2.166, -1.635, -1.994, -1.635, -1.994, -1.479, -2.166, -1.419, -1.99, -1.524, -1.953, -2.809, -1.932, -2.886, -2.13, -2.517, -2.084, -2.491, -1.864, -2.491, -1.864, -2.517, -2.084, -2.248, -2.1, -2.248, -1.848, -2.248, -1.848, -2.248, -2.1, -2.055, -2.055, -2.074, -1.827, -2.074, -1.827, -2.055, -2.055, -1.829, -2.06, -1.875, -1.863, -1.875, -1.863, -1.829, -2.06, -1.635, -1.994, -1.714, -1.884, -2.372, -1.734, -2.491, -1.864, -2.248, -1.848, -2.239, -1.725, -2.239, -1.725, -2.248, -1.848, -2.074, -1.827, -2.144, -1.728, -0.1829, -2.908, -0.01651, -2.935, -0.1062, -2.752, -0.2949, -2.75, -0.3739, -2.903, -0.2818, -3.087, -0.1829, -2.908, -0.2949, -2.75, -0.5777, -2.883, -0.3739, -2.903, -0.2949, -2.75, -0.4755, -2.753, -0.4755, -2.753, -0.2949, -2.75, -0.4076, -2.555, -0.577, -2.59, -0.6858, -2.696, -0.5777, -2.883, -0.4755, -2.753, -0.577, -2.59, -0.577, -2.59, -0.4076, -2.555, -0.5189, -2.409, -0.6772, -2.406, -0.7573, -2.534, -0.6858, -2.696, -0.577, -2.59, -0.6772, -2.406, -0.9248, -2.542, -0.7573, -2.534, -0.6772, -2.406, -0.8314, -2.395, -0.8314, -2.395, -0.6772, -2.406, -0.761, -2.231, -0.9071, -2.268, -1.032, -2.357, -0.9248, -2.542, -0.8314, -2.395, -0.9071, -2.268, -0.9071, -2.268, -0.761, -2.231, -0.828, -2.103, -0.9844, -2.093, -1.083, -2.209, -1.032, -2.357, -0.9071, -2.268, -0.9844, -2.093, -1.248, -2.208, -1.083, -2.209, -0.9844, -2.093, -1.176, -2.023, -1.176, -2.023, -0.9844, -2.093, -1.026, -1.917, -1.162, -1.883, -1.479, -2.166, -1.248, -2.208, -1.176, -2.023, -1.317, -2.007, -1.317, -2.007, -1.176, -2.023, -1.162, -1.883, -1.338, -1.886, -1.419, -1.99, -1.479, -2.166, -1.317, -2.007, -1.338, -1.886, -1.499, -1.846, -1.602, -1.884, -1.635, -1.994, -1.524, -1.953, -1.524, -1.953, -1.419, -1.99, -1.338, -1.886, -1.499, -1.846, -2.568, -1.736, -2.823, -1.735, -2.809, -1.932, -2.491, -1.864, -1.833, -1.722, -2.03, -1.725, -2.074, -1.827, -1.875, -1.863, -1.664, -1.799, -1.833, -1.722, -1.875, -1.863, -1.714, -1.884, -1.714, -1.884, -1.635, -1.994, -1.602, -1.884, -1.664, -1.799, -1.664, -1.799, -1.602, -1.884, -1.499, -1.846, -1.582, -1.801, -2.797, -1.534, -2.823, -1.735, -2.568, -1.736, -2.478, -1.587, -2.478, -1.587, -2.568, -1.736, -2.491, -1.864, -2.372, -1.734, -2.281, -1.631, -2.478, -1.587, -2.372, -1.734, -2.239, -1.725, -2.106, -1.62, -2.281, -1.631, -2.239, -1.725, -2.144, -1.728, -2.144, -1.728, -2.074, -1.827, -2.03, -1.725, -2.106, -1.62, -2.106, -1.62, -2.03, -1.725, -1.833, -1.722, -1.955, -1.64, -0.2949, -2.75, -0.1062, -2.752, -0.01428, -2.608, -0.1792, -2.608, -0.1792, -2.608, -0.01428, -2.608, -0.1048, -2.459, -0.2538, -2.432, -0.4076, -2.555, -0.2949, -2.75, -0.1792, -2.608, -0.2538, -2.432, -0.5189, -2.409, -0.4076, -2.555, -0.2538, -2.432, -0.3978, -2.284, -0.6772, -2.406, -0.5189, -2.409, -0.3978, -2.284, -0.5818, -2.268, -0.5818, -2.268, -0.3978, -2.284, -0.4845, -2.125, -0.6328, -2.12, -0.761, -2.231, -0.6772, -2.406, -0.5818, -2.268, -0.6328, -2.12, -0.828, -2.103, -0.761, -2.231, -0.6328, -2.12, -0.7413, -1.973, -0.9844, -2.093, -0.828, -2.103, -0.7413, -1.973, -0.8868, -1.962, -0.8868, -1.962, -0.7413, -1.973, -0.7893, -1.848, -0.9276, -1.828, -1.026, -1.917, -0.9844, -2.093, -0.8868, -1.962, -0.9276, -1.828, -1.162, -1.883, -1.026, -1.917, -0.9276, -1.828, -1.089, -1.764, -1.338, -1.886, -1.162, -1.883, -1.089, -1.764, -1.272, -1.707, -1.499, -1.846, -1.338, -1.886, -1.272, -1.707, -1.446, -1.699, -1.622, -1.663, -1.774, -1.566, -1.833, -1.722, -1.664, -1.799, -1.557, -1.721, -1.446, -1.699, -1.5, -1.601, -1.622, -1.663, -1.557, -1.721, -1.622, -1.663, -1.664, -1.799, -1.582, -1.801, -1.582, -1.801, -1.499, -1.846, -1.446, -1.699, -1.557, -1.721, -2.538, -1.321, -2.786, -1.275, -2.797, -1.534, -2.478, -1.587, -1.913, -1.511, -2.074, -1.456, -2.106, -1.62, -1.955, -1.64, -1.955, -1.64, -1.833, -1.722, -1.774, -1.566, -1.913, -1.511, -0.2538, -2.432, -0.1048, -2.459, -0.03276, -2.292, -0.1592, -2.287, -0.1592, -2.287, -0.03276, -2.292, -0.07913, -2.149, -0.2203, -2.14, -0.3978, -2.284, -0.2538, -2.432, -0.1592, -2.287, -0.2203, -2.14, -0.4845, -2.125, -0.3978, -2.284, -0.2203, -2.14, -0.3755, -1.969, -0.6328, -2.12, -0.4845, -2.125, -0.3755, -1.969, -0.5334, -1.973, -0.5334, -1.973, -0.3755, -1.969, -0.4501, -1.807, -0.5906, -1.832, -0.7413, -1.973, -0.6328, -2.12, -0.5334, -1.973, -0.5906, -1.832, -0.7893, -1.848, -0.7413, -1.973, -0.5906, -1.832, -0.6985, -1.72, -0.9276, -1.828, -0.7893, -1.848, -0.6985, -1.72, -0.8444, -1.671, -1.089, -1.764, -0.9276, -1.828, -0.8444, -1.671, -1.016, -1.594, -1.272, -1.707, -1.089, -1.764, -1.016, -1.594, -1.192, -1.544, -1.346, -1.574, -1.192, -1.544, -1.271, -1.437, -1.425, -1.45, -1.346, -1.574, -1.425, -1.45, -1.5, -1.601, -1.446, -1.699, -1.446, -1.699, -1.272, -1.707, -1.192, -1.544, -1.346, -1.574, -1.59, -1.486, -1.425, -1.45, -1.536, -1.339, -1.712, -1.362, -1.59, -1.486, -1.712, -1.362, -1.774, -1.566, -1.622, -1.663, -1.622, -1.663, -1.5, -1.601, -1.425, -1.45, -1.59, -1.486, -2.425, -1.084, -2.692, -0.9712, -2.786, -1.275, -2.538, -1.321, -1.986, -1.261, -2.193, -1.167, -2.204, -1.342, -2.074, -1.456, -1.86, -1.379, -1.712, -1.362, -1.831, -1.225, -1.986, -1.261, -1.86, -1.379, -1.986, -1.261, -2.074, -1.456, -1.913, -1.511, -1.913, -1.511, -1.774, -1.566, -1.712, -1.362, -1.86, -1.379, 1.699, -3.233, 1.582, -3.159, 1.556, -3.41, 1.658, -3.482, 1.777, -3.488, 1.841, -3.253, 1.699, -3.233, 1.658, -3.482, 2.543, 2.91, 2.595, 3.062, 2.457, 3.115, 2.414, 3.032, 2.414, 3.032, 2.457, 3.115, 2.408, 3.245, 2.362, 3.156, 1.991, -3.5, 2.046, -3.276, 1.841, -3.253, 1.777, -3.488, 2.255, 3.0, 2.275, 2.764, 2.44, 2.868, 2.414, 3.032, 2.192, 3.181, 2.255, 3.0, 2.414, 3.032, 2.362, 3.156, 2.362, 3.156, 2.408, 3.245, 2.271, 3.28, 2.192, 3.181, 2.192, 3.181, 2.271, 3.28, 2.171, 3.428, 2.112, 3.299, -2.329, -1.501, -2.281, -1.631, -2.106, -1.62, -2.219, -1.551, -2.394, -1.354, -2.538, -1.321, -2.478, -1.587, -2.329, -1.501, -2.205, -1.461, -2.074, -1.456, -2.204, -1.342, -2.308, -1.382, -2.205, -1.461, -2.308, -1.382, -2.329, -1.501, -2.219, -1.551, -2.219, -1.551, -2.106, -1.62, -2.074, -1.456, -2.205, -1.461, -2.4, -1.199, -2.425, -1.084, -2.538, -1.321, -2.394, -1.354, -2.295, -1.243, -2.193, -1.167, -2.425, -1.084, -2.4, -1.199, -2.295, -1.243, -2.4, -1.199, -2.394, -1.354, -2.308, -1.382, -2.308, -1.382, -2.204, -1.342, -2.193, -1.167, -2.295, -1.243, 2.284, -0.01728, 2.309, -0.2206, 2.461, -0.295, 2.572, -0.1815, 0.937, 2.02, 0.6247, 1.999, 0.7116, 1.668, 0.9423, 1.73, 2.456, -0.4274, 2.461, -0.295, 2.309, -0.2206, 2.206, -0.3365, 2.612, -0.3611, 2.572, -0.1815, 2.461, -0.295, 2.456, -0.4274, 2.187, -0.5295, 2.168, -0.6993, 2.363, -0.7474, 2.409, -0.6007, 2.409, -0.6007, 2.456, -0.4274, 2.206, -0.3365, 2.187, -0.5295, 2.356, -0.9152, 2.363, -0.7474, 2.168, -0.6993, 2.139, -0.8875, 2.314, -1.142, 2.356, -0.9152, 2.139, -0.8875, 2.055, -1.115, 0.9423, 1.73, 0.7116, 1.668, 0.801, 1.483, 0.9641, 1.501, 2.612, -0.3611, 2.456, -0.4274, 2.678, -0.5561, 2.763, -0.3916, 2.763, -0.3916, 2.745, -0.2849, 2.572, -0.1815, 2.612, -0.3611, 0.9756, 1.37, 0.9641, 1.501, 0.801, 1.483, 0.7637, 1.38, 2.409, -0.6007, 2.363, -0.7474, 2.535, -0.774, 2.631, -0.6841, 2.631, -0.6841, 2.678, -0.5561, 2.456, -0.4274, 2.409, -0.6007, 2.557, -0.9439, 2.535, -0.774, 2.363, -0.7474, 2.356, -0.9152, 2.678, -0.8245, 2.631, -0.6841, 2.535, -0.774, 2.557, -0.9439, 2.535, -1.148, 2.557, -0.9439, 2.356, -0.9152, 2.314, -1.142, 2.763, -0.3916, 2.678, -0.5561, 2.847, -0.6805, 2.868, -0.495, 0.9756, 1.37, 0.7637, 1.38, 0.7763, 1.231, 0.9593, 1.223, 0.8938, 1.093, 0.9593, 1.223, 0.7763, 1.231, 0.75, 1.105, 2.678, -0.8245, 2.557, -0.9439, 2.712, -0.9988, 2.814, -0.8901, 2.814, -0.8901, 2.847, -0.6805, 2.631, -0.6841, 2.678, -0.8245, 2.741, -1.172, 2.712, -0.9988, 2.557, -0.9439, 2.535, -1.148, 2.85, -1.084, 2.814, -0.8901, 2.712, -0.9988, 2.741, -1.172, 0.8938, 1.093, 0.75, 1.105, 0.8038, 0.9944, 0.988, 0.9455, 0.988, 0.9455, 1.04, 1.092, 0.9593, 1.223, 0.8938, 1.093, 3.173, -0.778, 3.058, -0.6495, 2.847, -0.6805, 2.999, -0.915, 0.9643, 0.8286, 0.988, 0.9455, 0.8038, 0.9944, 0.768, 0.8232, 2.85, -1.084, 2.741, -1.172, 2.889, -1.228, 2.994, -1.126, 2.994, -1.126, 2.999, -0.915, 2.814, -0.8901, 2.85, -1.084, 3.173, -0.778, 2.999, -0.915, 3.164, -1.091, 3.287, -0.8848, 0.9643, 0.8286, 0.768, 0.8232, 0.7861, 0.6672, 1.048, 0.7302, 1.048, 0.7302, 1.095, 0.8175, 0.988, 0.9455, 0.9643, 0.8286, 1.025, 0.5895, 1.048, 0.7302, 0.7861, 0.6672, 0.7496, 0.5077, 1.025, 0.5895, 0.7496, 0.5077, 0.7908, 0.3798, 0.9795, 0.3902, 1.179, 2.017, 0.937, 2.02, 0.9423, 1.73, 1.173, 1.754, 1.423, 2.009, 1.179, 2.017, 1.173, 1.754, 1.399, 1.758, 1.664, 2.004, 1.423, 2.009, 1.399, 1.758, 1.617, 1.761, 1.803, 1.912, 1.664, 2.004, 1.617, 1.761, 1.787, 1.747, 1.947, 1.985, 1.803, 1.912, 1.787, 1.747, 1.916, 1.703, 2.15, 1.883, 1.947, 1.985, 1.916, 1.703, 2.088, 1.659, 2.321, 1.804, 2.15, 1.883, 2.088, 1.659, 2.236, 1.588, 2.48, 1.722, 2.321, 1.804, 2.236, 1.588, 2.419, 1.555, 2.584, 1.663, 2.48, 1.722, 2.419, 1.555, 2.56, 1.557, 2.698, 1.664, 2.584, 1.663, 2.56, 1.557, 2.664, 1.502, 0.3709, -2.652, 0.5226, -2.743, 0.6247, -2.603, 0.5202, -2.482, 1.173, 1.754, 0.9423, 1.73, 0.9641, 1.501, 1.17, 1.513, 1.399, 1.758, 1.173, 1.754, 1.17, 1.513, 1.347, 1.503, 1.617, 1.761, 1.399, 1.758, 1.347, 1.503, 1.578, 1.533, 1.787, 1.747, 1.617, 1.761, 1.578, 1.533, 1.763, 1.576, 1.193, 1.374, 1.17, 1.513, 0.9641, 1.501, 0.9756, 1.37, 1.854, 1.463, 1.763, 1.576, 1.578, 1.533, 1.683, 1.414, 1.916, 1.703, 1.787, 1.747, 1.763, 1.576, 1.854, 1.463, 2.088, 1.659, 1.916, 1.703, 1.854, 1.463, 2.005, 1.485, 2.135, 1.375, 2.005, 1.485, 1.854, 1.463, 1.931, 1.324, 2.236, 1.588, 2.088, 1.659, 2.005, 1.485, 2.135, 1.375, 2.419, 1.555, 2.236, 1.588, 2.135, 1.375, 2.334, 1.342, 2.56, 1.557, 2.419, 1.555, 2.334, 1.342, 2.528, 1.388, 2.612, 1.282, 2.528, 1.388, 2.334, 1.342, 2.449, 1.215, 2.664, 1.502, 2.56, 1.557, 2.528, 1.388, 2.612, 1.282, 0.5001, -0.3689, 0.6247, -0.2743, 0.4642, -0.116, 0.3259, -0.2308, 1.578, 1.533, 1.347, 1.503, 1.381, 1.383, 1.521, 1.391, 1.193, 1.374, 0.9756, 1.37, 0.9593, 1.223, 1.176, 1.252, 1.342, 1.28, 1.381, 1.383, 1.347, 1.503, 1.193, 1.374, 1.587, 1.272, 1.521, 1.391, 1.381, 1.383, 1.342, 1.28, 1.683, 1.414, 1.578, 1.533, 1.521, 1.391, 1.587, 1.272, 1.854, 1.463, 1.683, 1.414, 1.587, 1.272, 1.787, 1.291, 1.88, 1.126, 1.787, 1.291, 1.587, 1.272, 1.707, 1.14, 1.931, 1.324, 1.854, 1.463, 1.787, 1.291, 1.88, 1.126, 2.135, 1.375, 1.931, 1.324, 1.88, 1.126, 2.155, 1.178, 2.135, 0.9723, 2.155, 1.178, 1.88, 1.126, 1.848, 0.8299, 2.449, 1.215, 2.334, 1.342, 2.155, 1.178, 2.36, 1.036, 2.612, 1.282, 2.449, 1.215, 2.36, 1.036, 2.57, 1.047, 0.3259, -0.2308, 0.4642, -0.116, 0.2771, 0.03323, 0.2141, -0.09668, 2.599, 0.9108, 2.57, 1.047, 2.36, 1.036, 2.454, 0.9118, 0.06004, -0.1318, 0.2141, -0.09668, 0.2771, 0.03323, 0.1407, 0.06002, 0.1494, -0.2446, 0.3259, -0.2308, 0.2141, -0.09668, 0.06004, -0.1318, 1.176, 1.252, 0.9593, 1.223, 1.04, 1.092, 1.184, 1.107, 1.342, 1.28, 1.176, 1.252, 1.184, 1.107, 1.346, 1.116, 1.587, 1.272, 1.342, 1.28, 1.346, 1.116, 1.532, 1.13, 1.166, 0.9512, 1.184, 1.107, 1.04, 1.092, 0.988, 0.9455, 1.362, 0.95, 1.346, 1.116, 1.184, 1.107, 1.166, 0.9512, 1.655, 1.003, 1.532, 1.13, 1.346, 1.116, 1.362, 0.95, 1.707, 1.14, 1.587, 1.272, 1.532, 1.13, 1.655, 1.003, 1.88, 1.126, 1.707, 1.14, 1.655, 1.003, 1.793, 1.015, 1.848, 0.8299, 1.655, 1.003, 1.362, 0.95, 1.509, 0.8281, 2.36, 1.036, 2.135, 0.9723, 2.112, 0.8453, 2.31, 0.8982, 2.394, 0.7869, 2.31, 0.8982, 2.112, 0.8453, 2.176, 0.7186, 2.454, 0.9118, 2.36, 1.036, 2.31, 0.8982, 2.394, 0.7869, 2.599, 0.9108, 2.454, 0.9118, 2.394, 0.7869, 2.601, 0.8046, 0.06004, -0.1318, 0.1407, 0.06002, 0.05566, 0.125, -0.006694, -0.01973, 1.166, 0.9512, 0.988, 0.9455, 1.095, 0.8175, 1.166, 0.818, 1.362, 0.95, 1.166, 0.9512, 1.166, 0.818, 1.266, 0.8331, 1.172, 0.7332, 1.166, 0.818, 1.095, 0.8175, 1.048, 0.7302, 1.339, 0.7308, 1.266, 0.8331, 1.166, 0.818, 1.172, 0.7332, 1.509, 0.8281, 1.362, 0.95, 1.266, 0.8331, 1.339, 0.7308, 1.848, 0.8299, 1.509, 0.8281, 1.339, 0.7308, 1.654, 0.6644, 1.173, 0.6011, 1.172, 0.7332, 1.048, 0.7302, 1.025, 0.5895, 1.357, 0.5609, 1.339, 0.7308, 1.172, 0.7332, 1.173, 0.6011, 1.636, 0.4696, 1.654, 0.6644, 1.339, 0.7308, 1.357, 0.5609, 1.891, 0.5217, 1.812, 0.646, 1.654, 0.6644, 1.636, 0.4696, 2.176, 0.7186, 1.848, 0.8299, 1.891, 0.5217, 2.158, 0.4623, 1.173, 0.6011, 1.025, 0.5895, 0.9795, 0.3902, 1.178, 0.4249, 1.357, 0.5609, 1.173, 0.6011, 1.178, 0.4249, 1.365, 0.3772, 1.636, 0.4696, 1.357, 0.5609, 1.365, 0.3772, 1.556, 0.3447, 0.2491, -2.511, 0.3709, -2.652, 0.5202, -2.482, 0.3597, -2.364, 0.09033, -2.421, 0.2491, -2.511, 0.3597, -2.364, 0.2156, -2.24, -0.03276, -2.292, 0.09033, -2.421, 0.2156, -2.24, 0.07075, -2.13, -0.07913, -2.149, -0.03276, -2.292, 0.07075, -2.13, -0.005586, -2.067, 0.3793, -0.5186, 0.5001, -0.3689, 0.3259, -0.2308, 0.2545, -0.3825, 0.08638, -0.4303, 0.2545, -0.3825, 0.3259, -0.2308, 0.1494, -0.2446, 0.2197, -0.6134, 0.3793, -0.5186, 0.2545, -0.3825, 0.08638, -0.4303, 0.06599, -0.6999, 0.2197, -0.6134, 0.08638, -0.4303, -0.02396, -0.5585, -0.01519, -0.7524, 0.06599, -0.6999, -0.02396, -0.5585, -0.07235, -0.6845, 0.08638, -0.4303, 0.1494, -0.2446, 0.06004, -0.1318, -0.05982, -0.3529, 1.865, -1.391, 2.01, -1.539, 2.132, -1.596, 2.183, -1.445, 2.229, -1.432, 2.314, -1.142, 2.055, -1.115, 1.915, -1.345, 2.164, -1.734, 2.132, -1.596, 2.032, -1.622, 2.029, -1.803, 2.383, -1.874, 2.263, -1.625, 2.132, -1.596, 2.164, -1.734, 2.383, -1.874, 2.164, -1.734, 2.029, -1.803, 2.116, -1.965, 2.271, -2.187, 2.383, -1.874, 2.116, -1.965, 2.042, -2.204, 2.213, -2.397, 2.271, -2.187, 2.042, -2.204, 2.022, -2.417, 2.188, -2.565, 2.213, -2.397, 2.022, -2.417, 1.972, -2.674, 2.235, -2.951, 2.209, -2.776, 1.972, -2.674, 2.023, -2.934, 2.494, -1.38, 2.535, -1.148, 2.314, -1.142, 2.229, -1.432, 2.441, -1.618, 2.494, -1.38, 2.229, -1.432, 2.308, -1.61, 2.417, -2.408, 2.447, -2.202, 2.271, -2.187, 2.213, -2.397, 2.34, -2.539, 2.417, -2.408, 2.213, -2.397, 2.188, -2.565, 2.407, -2.641, 2.509, -2.508, 2.417, -2.408, 2.34, -2.539, 2.407, -2.641, 2.34, -2.539, 2.188, -2.565, 2.206, -2.667, 2.417, -2.768, 2.407, -2.641, 2.206, -2.667, 2.209, -2.776, 2.455, -2.95, 2.417, -2.768, 2.209, -2.776, 2.235, -2.951, 2.719, -1.383, 2.741, -1.172, 2.535, -1.148, 2.494, -1.38, 2.694, -1.598, 2.719, -1.383, 2.494, -1.38, 2.441, -1.618, 2.646, -1.848, 2.694, -1.598, 2.441, -1.618, 2.383, -1.874, 2.653, -2.234, 2.649, -2.022, 2.383, -1.874, 2.447, -2.202, 2.598, -2.388, 2.653, -2.234, 2.447, -2.202, 2.417, -2.408, 2.675, -2.497, 2.742, -2.353, 2.653, -2.234, 2.598, -2.388, 2.675, -2.497, 2.598, -2.388, 2.417, -2.408, 2.509, -2.508, 2.659, -2.694, 2.675, -2.497, 2.509, -2.508, 2.407, -2.641, 2.667, -2.875, 2.659, -2.694, 2.417, -2.768, 2.455, -2.95, 2.7, -3.041, 2.667, -2.875, 2.455, -2.95, 2.573, -3.042, 2.907, -1.399, 2.889, -1.228, 2.741, -1.172, 2.719, -1.383, 3.035, -1.308, 2.994, -1.126, 2.889, -1.228, 2.907, -1.399, 2.895, -1.612, 2.907, -1.399, 2.719, -1.383, 2.694, -1.598, 2.891, -1.825, 2.895, -1.612, 2.694, -1.598, 2.646, -1.848, 2.886, -2.02, 2.891, -1.825, 2.646, -1.848, 2.649, -2.022, 2.816, -2.203, 2.886, -2.02, 2.649, -2.022, 2.653, -2.234, 2.903, -2.322, 2.969, -2.132, 2.886, -2.02, 2.816, -2.203, 2.903, -2.322, 2.816, -2.203, 2.653, -2.234, 2.742, -2.353, 2.843, -2.523, 2.903, -2.322, 2.742, -2.353, 2.675, -2.497, 2.866, -2.773, 2.954, -2.623, 2.843, -2.523, 2.659, -2.694, 2.804, -2.881, 2.866, -2.773, 2.733, -2.777, 2.667, -2.875, 2.867, -3.026, 2.975, -2.903, 2.866, -2.773, 2.804, -2.881, 2.867, -3.026, 2.804, -2.881, 2.667, -2.875, 2.7, -3.041, 3.035, -1.308, 2.907, -1.399, 3.057, -1.476, 3.193, -1.366, 3.193, -1.366, 3.164, -1.091, 2.994, -1.126, 3.035, -1.308, 3.339, -1.26, 3.359, -1.027, 3.164, -1.091, 3.193, -1.366, 3.045, -1.631, 3.057, -1.476, 2.907, -1.399, 2.895, -1.612, 3.184, -1.605, 3.193, -1.366, 3.057, -1.476, 3.045, -1.631, 3.05, -1.821, 3.045, -1.631, 2.895, -1.612, 2.891, -1.825, 3.207, -1.845, 3.184, -1.605, 3.045, -1.631, 3.05, -1.821, 3.029, -1.983, 3.05, -1.821, 2.891, -1.825, 2.886, -2.02, 3.148, -2.088, 3.207, -1.845, 3.05, -1.821, 3.029, -1.983, 3.148, -2.088, 3.029, -1.983, 2.886, -2.02, 2.969, -2.132, 3.089, -2.35, 3.148, -2.088, 2.969, -2.132, 2.903, -2.322, 3.026, -2.492, 3.089, -2.35, 2.903, -2.322, 2.843, -2.523, 3.106, -2.583, 3.155, -2.46, 3.089, -2.35, 3.026, -2.492, 3.106, -2.583, 3.026, -2.492, 2.843, -2.523, 2.954, -2.623, 3.093, -2.76, 3.106, -2.583, 2.954, -2.623, 2.866, -2.773, 3.16, -2.947, 3.093, -2.76, 2.866, -2.773, 2.975, -2.903, 3.046, -3.062, 3.16, -2.947, 2.975, -2.903, 2.867, -3.026, 3.339, -1.26, 3.193, -1.366, 3.326, -1.439, 3.492, -1.304, 3.492, -1.304, 3.473, -1.09, 3.359, -1.027, 3.339, -1.26, 3.711, -1.154, 3.581, -0.9436, 3.473, -1.09, 3.492, -1.304, 3.364, -1.601, 3.326, -1.439, 3.193, -1.366, 3.184, -1.605, 3.605, -1.511, 3.492, -1.304, 3.326, -1.439, 3.364, -1.601, 3.76, -1.358, 3.711, -1.154, 3.492, -1.304, 3.605, -1.511, 3.434, -1.845, 3.364, -1.601, 3.184, -1.605, 3.207, -1.845, 3.6, -1.699, 3.605, -1.511, 3.364, -1.601, 3.434, -1.845, 3.375, -2.116, 3.434, -1.845, 3.207, -1.845, 3.148, -2.088, 3.257, -2.329, 3.375, -2.116, 3.148, -2.088, 3.089, -2.35, 3.353, -2.424, 3.461, -2.274, 3.375, -2.116, 3.257, -2.329, 3.353, -2.424, 3.257, -2.329, 3.089, -2.35, 3.155, -2.46, 3.299, -2.602, 3.353, -2.424, 3.155, -2.46, 3.106, -2.583, 3.258, -2.753, 3.299, -2.602, 3.106, -2.583, 3.093, -2.76, 3.396, -2.933, 3.462, -2.757, 3.299, -2.602, 3.258, -2.753, 3.396, -2.933, 3.258, -2.753, 3.093, -2.76, 3.16, -2.947, 0.4245, 2.303, 0.3834, 2.514, 0.229, 2.373, 0.2537, 2.179, 0.2537, 2.179, 0.4037, 2.101, 0.5915, 2.181, 0.4245, 2.303, 0.2206, 2.595, 0.2074, 2.81, 0.0819, 2.679, 0.06616, 2.453, 0.06616, 2.453, 0.229, 2.373, 0.3834, 2.514, 0.2206, 2.595, 0.01687, 2.182, 0.2537, 2.179, 0.229, 2.373, 0.06616, 2.453, 3.615, -2.085, 3.617, -1.89, 3.434, -1.845, 3.375, -2.116, -0.1781, 2.54, 0.06616, 2.453, 0.0819, 2.679, -0.1037, 2.72, 3.743, -2.234, 3.615, -2.085, 3.375, -2.116, 3.461, -2.274, -0.1004, 2.27, 0.01687, 2.182, 0.06616, 2.453, -0.1781, 2.54, 3.626, -2.432, 3.743, -2.234, 3.461, -2.274, 3.353, -2.424, 3.533, -2.604, 3.626, -2.432, 3.353, -2.424, 3.299, -2.602, 3.698, -2.755, 3.76, -2.582, 3.626, -2.432, 3.533, -2.604, 3.698, -2.755, 3.533, -2.604, 3.299, -2.602, 3.462, -2.757, 3.626, -2.936, 3.698, -2.755, 3.462, -2.757, 3.396, -2.933, -0.1004, 2.27, -0.1781, 2.54, -0.206, 2.372, -0.1848, 2.175, -0.1848, 2.175, -0.08859, 2.082, 0.01687, 2.182, -0.1004, 2.27, -0.3429, 2.393, -0.206, 2.372, -0.1781, 2.54, -0.3982, 2.593, -0.3777, 2.247, -0.1848, 2.175, -0.206, 2.372, -0.3429, 2.393, -0.3777, 2.247, -0.3429, 2.393, -0.3982, 2.593, -0.5311, 2.452, -0.5541, 2.239, -0.3777, 2.247, -0.5311, 2.452, -0.6983, 2.376, 2.236, -3.094, 2.235, -2.951, 2.023, -2.934, 2.055, -3.099, 2.274, -3.266, 2.236, -3.094, 2.055, -3.099, 2.046, -3.276, 2.417, -3.062, 2.455, -2.95, 2.235, -2.951, 2.236, -3.094, 2.498, -3.174, 2.573, -3.042, 2.455, -2.95, 2.417, -3.062, 2.498, -3.174, 2.417, -3.062, 2.236, -3.094, 2.274, -3.266, 2.655, -3.127, 2.7, -3.041, 2.573, -3.042, 2.498, -3.174, 1.924, 3.659, 1.95, 3.422, 2.171, 3.428, 2.151, 3.671, 1.908, 3.903, 1.924, 3.659, 2.151, 3.671, 2.143, 3.927, 1.889, 4.177, 1.908, 3.903, 2.143, 3.927, 2.146, 4.206, 1.833, 4.485, 1.889, 4.177, 2.146, 4.206, 2.147, 4.5, 1.701, 3.628, 1.734, 3.392, 1.95, 3.422, 1.924, 3.659, 1.692, 3.849, 1.701, 3.628, 1.924, 3.659, 1.908, 3.903, 1.656, 4.118, 1.692, 3.849, 1.908, 3.903, 1.889, 4.177, 1.562, 4.394, 1.656, 4.118, 1.889, 4.177, 1.833, 4.485, 1.53, 3.376, 1.537, 3.134, 1.684, 3.202, 1.734, 3.392, 1.516, 3.611, 1.53, 3.376, 1.734, 3.392, 1.701, 3.628, 1.536, 3.823, 1.405, 3.839, 1.422, 3.668, 1.516, 3.611, 1.536, 3.823, 1.516, 3.611, 1.701, 3.628, 1.692, 3.849, 1.506, 4.074, 1.365, 4.085, 1.405, 3.839, 1.536, 3.823, 1.506, 4.074, 1.536, 3.823, 1.692, 3.849, 1.656, 4.118, 1.444, 4.303, 1.265, 4.347, 1.365, 4.085, 1.506, 4.074, 1.444, 4.303, 1.506, 4.074, 1.656, 4.118, 1.562, 4.394, -2.259, -0.4879, -2.047, -0.4854, -1.999, -0.3564, -2.207, -0.3333, 2.66, 0.6218, 2.601, 0.8046, 2.394, 0.7869, 2.397, 0.5908, -0.1599, -0.0281, -0.006694, -0.01973, 0.05566, 0.125, -0.1353, 0.175, -0.0733, -0.1414, 0.06004, -0.1318, -0.006694, -0.01973, -0.1599, -0.0281, -0.289, 0.04102, -0.1599, -0.0281, -0.1353, 0.175, -0.2591, 0.1292, 1.246, 3.788, 1.305, 3.616, 1.422, 3.668, 1.405, 3.839, 1.201, 4.06, 1.033, 4.06, 1.084, 3.863, 1.246, 3.788, 1.201, 4.06, 1.246, 3.788, 1.405, 3.839, 1.365, 4.085, 1.157, 4.337, 0.968, 4.3, 1.033, 4.06, 1.201, 4.06, 1.157, 4.337, 1.201, 4.06, 1.365, 4.085, 1.265, 4.347, 2.923, -3.271, 2.867, -3.026, 2.7, -3.041, 2.755, -3.153, 1.361, 3.132, 1.357, 2.893, 1.501, 2.953, 1.537, 3.134, 1.357, 3.353, 1.361, 3.132, 1.537, 3.134, 1.53, 3.376, 1.383, 3.527, 1.305, 3.616, 1.268, 3.454, 1.357, 3.353, 1.383, 3.527, 1.357, 3.353, 1.53, 3.376, 1.516, 3.611, 1.516, 3.611, 1.422, 3.668, 1.305, 3.616, 1.383, 3.527, 2.028, 0.2255, 1.891, 0.5217, 1.636, 0.4696, 1.769, 0.2856, 2.35, 0.1881, 2.158, 0.4623, 1.891, 0.5217, 2.028, 0.2255, 2.397, 0.5908, 2.176, 0.7186, 2.158, 0.4623, 2.35, 0.1881, 2.66, 0.6218, 2.397, 0.5908, 2.35, 0.1881, 2.755, 0.3519, -0.08071, 0.6265, 0.1936, 0.4843, 0.2964, 0.8941, 0.05007, 0.8066, -0.3788, 0.4433, -0.08754, 0.4621, -0.08071, 0.6265, -0.3599, 0.6574, -0.6269, 0.6739, -0.3599, 0.6574, -0.4373, 0.8052, -0.6364, 0.8655, -0.672, 0.4436, -0.3788, 0.4433, -0.3599, 0.6574, -0.6269, 0.6739, -0.8644, 0.7352, -0.6269, 0.6739, -0.6364, 0.8655, -0.877, 1.009, 0.8464, 3.988, 0.9588, 3.742, 1.084, 3.863, 1.033, 4.06, -0.8569, 0.5178, -0.672, 0.4436, -0.6269, 0.6739, -0.8644, 0.7352, 0.8139, 4.2, 0.8464, 3.988, 1.033, 4.06, 0.968, 4.3, -1.769, -0.1252, -1.561, -0.09935, -1.487, 0.1232, -1.698, 0.06715, 1.155, 3.609, 1.05, 3.586, 1.054, 3.467, 1.143, 3.412, 1.155, 3.609, 1.143, 3.412, 1.268, 3.454, 1.305, 3.616, 1.246, 3.788, 1.084, 3.863, 0.9588, 3.742, 1.155, 3.609, 3.152, -3.296, 3.275, -3.147, 3.16, -2.947, 3.046, -3.062, 3.152, -3.296, 3.046, -3.062, 2.867, -3.026, 2.923, -3.271, 1.149, 2.911, 1.186, 2.615, 1.392, 2.607, 1.357, 2.893, 1.194, 3.128, 1.064, 3.227, 1.028, 3.033, 1.149, 2.911, 1.194, 3.128, 1.149, 2.911, 1.357, 2.893, 1.361, 3.132, 1.224, 3.329, 1.143, 3.412, 1.064, 3.227, 1.194, 3.128, 1.224, 3.329, 1.194, 3.128, 1.361, 3.132, 1.357, 3.353, 1.357, 3.353, 1.268, 3.454, 1.143, 3.412, 1.224, 3.329, 1.186, 0.1715, 1.178, 0.4249, 0.9795, 0.3902, 0.9368, 0.1405, 1.402, 0.1293, 1.365, 0.3772, 1.178, 0.4249, 1.186, 0.1715, 1.648, 0.1336, 1.556, 0.3447, 1.365, 0.3772, 1.402, 0.1293, 1.769, 0.2856, 1.636, 0.4696, 1.556, 0.3447, 1.648, 0.1336, 2.028, 0.2255, 1.769, 0.2856, 1.648, 0.1336, 1.882, 0.06418, 0.3131, 1.47, 0.5493, 1.506, 0.5226, 1.738, 0.319, 1.678, 0.2741, 1.245, 0.5063, 1.276, 0.5493, 1.506, 0.3131, 1.47, 0.3975, 1.039, 0.5915, 1.085, 0.5063, 1.276, 0.2741, 1.245, -0.0262, 1.055, 0.2964, 0.8941, 0.2741, 1.245, 0.07738, 1.222, -0.08071, 0.6265, 0.05007, 0.8066, -0.05294, 0.8813, -0.1381, 0.7606, -0.3296, 0.8936, -0.05294, 0.8813, -0.0262, 1.055, -0.2895, 1.077, -0.294, 0.768, -0.1381, 0.7606, -0.05294, 0.8813, -0.3296, 0.8936, -0.294, 0.768, -0.3296, 0.8936, -0.4373, 0.8052, -0.3599, 0.6574, -0.3599, 0.6574, -0.08071, 0.6265, -0.1381, 0.7606, -0.294, 0.768, -0.5713, 0.9884, -0.3296, 0.8936, -0.2895, 1.077, -0.537, 1.138, -0.6364, 0.8655, -0.4373, 0.8052, -0.3296, 0.8936, -0.5713, 0.9884, -0.8182, 1.173, -0.537, 1.138, -0.6288, 1.282, -0.8378, 1.307, 0.8978, 3.572, 0.8764, 3.44, 1.054, 3.467, 1.05, 3.586, -0.8058, 1.057, -0.5713, 0.9884, -0.537, 1.138, -0.8182, 1.173, 0.8862, 3.691, 0.8978, 3.572, 1.05, 3.586, 0.9588, 3.742, -0.877, 1.009, -0.6364, 0.8655, -0.5713, 0.9884, -0.8058, 1.057, 3.487, -3.208, 3.396, -2.933, 3.16, -2.947, 3.275, -3.147, 0.9031, 3.209, 0.8736, 2.944, 1.028, 3.033, 1.064, 3.227, 1.01, 3.366, 0.8764, 3.44, 0.846, 3.289, 0.9031, 3.209, 1.01, 3.366, 0.9031, 3.209, 1.064, 3.227, 1.143, 3.412, 1.143, 3.412, 1.054, 3.467, 0.8764, 3.44, 1.01, 3.366, 3.391, -3.352, 3.487, -3.208, 3.275, -3.147, 3.152, -3.296, 0.9917, 2.835, 0.8736, 2.944, 0.8019, 2.64, 0.9618, 2.652, 0.9917, 2.835, 0.9618, 2.652, 1.186, 2.615, 1.149, 2.911, 1.149, 2.911, 1.028, 3.033, 0.8736, 2.944, 0.9917, 2.835, 0.5816, 1.941, 0.5915, 2.181, 0.4037, 2.101, 0.3657, 1.953, 0.5226, 1.738, 0.5816, 1.941, 0.3657, 1.953, 0.3516, 1.814, 0.1765, 1.966, 0.3657, 1.953, 0.4037, 2.101, 0.2537, 2.179, 0.1599, 1.77, 0.3516, 1.814, 0.3657, 1.953, 0.1765, 1.966, 0.319, 1.678, 0.5226, 1.738, 0.3516, 1.814, 0.1599, 1.77, 0.3131, 1.47, 0.319, 1.678, 0.1599, 1.77, 0.1348, 1.503, -0.01672, 1.976, 0.1765, 1.966, 0.2537, 2.179, 0.01687, 2.182, -0.04758, 1.83, 0.1599, 1.77, 0.1765, 1.966, -0.01672, 1.976, -0.05471, 1.588, 0.1348, 1.503, 0.1599, 1.77, -0.04758, 1.83, 0.07738, 1.222, 0.2741, 1.245, 0.1348, 1.503, -0.04369, 1.369, -0.0262, 1.055, 0.07738, 1.222, -0.04369, 1.369, -0.1114, 1.212, -0.2431, 1.591, -0.05471, 1.588, -0.04758, 1.83, -0.2185, 1.799, -0.2517, 1.383, -0.04369, 1.369, -0.05471, 1.588, -0.2431, 1.591, -0.265, 1.219, -0.1114, 1.212, -0.04369, 1.369, -0.2517, 1.383, -0.2895, 1.077, -0.0262, 1.055, -0.1114, 1.212, -0.265, 1.219, -0.4573, 1.602, -0.2431, 1.591, -0.2185, 1.799, -0.4357, 1.787, -0.463, 1.39, -0.2517, 1.383, -0.2431, 1.591, -0.4573, 1.602, -0.4231, 1.245, -0.265, 1.219, -0.2517, 1.383, -0.463, 1.39, -0.4231, 1.245, -0.463, 1.39, -0.6288, 1.282, -0.537, 1.138, -0.537, 1.138, -0.2895, 1.077, -0.265, 1.219, -0.4231, 1.245, -0.6905, 1.628, -0.4573, 1.602, -0.4357, 1.787, -0.6492, 1.841, -0.6702, 1.446, -0.463, 1.39, -0.4573, 1.602, -0.6905, 1.628, -0.6702, 1.446, -0.6905, 1.628, -0.8648, 1.461, -0.8378, 1.307, -0.8378, 1.307, -0.6288, 1.282, -0.463, 1.39, -0.6702, 1.446, -0.9487, 2.098, -0.7159, 2.091, -0.6983, 2.376, -0.8853, 2.346, 3.704, -3.186, 3.626, -2.936, 3.396, -2.933, 3.487, -3.208, -0.8838, 1.824, -0.6492, 1.841, -0.7159, 2.091, -0.9487, 2.098, 0.6784, 2.986, 0.6247, 2.728, 0.8019, 2.64, 0.8736, 2.944, -0.8629, 1.64, -0.6905, 1.628, -0.6492, 1.841, -0.8838, 1.824, 0.7445, 3.149, 0.6784, 2.986, 0.8736, 2.944, 0.9031, 3.209, -0.9616, 1.492, -0.8648, 1.461, -0.6905, 1.628, -0.8629, 1.64, -0.01672, 1.976, 0.01687, 2.182, -0.08859, 2.082, -0.09838, 1.983, -0.04758, 1.83, -0.01672, 1.976, -0.09838, 1.983, -0.1157, 1.918, -0.1942, 2.013, -0.09838, 1.983, -0.08859, 2.082, -0.1848, 2.175, -0.2054, 1.91, -0.1157, 1.918, -0.09838, 1.983, -0.1942, 2.013, -0.2185, 1.799, -0.04758, 1.83, -0.1157, 1.918, -0.2054, 1.91, -0.3633, 2.04, -0.1942, 2.013, -0.1848, 2.175, -0.3777, 2.247, -0.3825, 1.908, -0.2054, 1.91, -0.1942, 2.013, -0.3633, 2.04, -0.4357, 1.787, -0.2185, 1.799, -0.2054, 1.91, -0.3825, 1.908, -0.5499, 2.062, -0.3633, 2.04, -0.3777, 2.247, -0.5541, 2.239, -0.5499, 2.062, -0.5541, 2.239, -0.6983, 2.376, -0.7159, 2.091, -0.5446, 1.93, -0.3825, 1.908, -0.3633, 2.04, -0.5499, 2.062, -0.5446, 1.93, -0.5499, 2.062, -0.7159, 2.091, -0.6492, 1.841, -0.6492, 1.841, -0.4357, 1.787, -0.3825, 1.908, -0.5446, 1.93, -0.2203, -2.14, -0.07913, -2.149, -0.005586, -2.067, -0.09072, -1.986, -0.3755, -1.969, -0.2203, -2.14, -0.09072, -1.986, -0.2513, -1.823, -0.4501, -1.807, -0.3755, -1.969, -0.2513, -1.823, -0.3758, -1.692, -0.5906, -1.832, -0.4501, -1.807, -0.3758, -1.692, -0.4714, -1.63, -0.6985, -1.72, -0.5906, -1.832, -0.4714, -1.63, -0.5856, -1.582, -0.8444, -1.671, -0.6985, -1.72, -0.5856, -1.582, -0.7232, -1.513, -1.016, -1.594, -0.8444, -1.671, -0.7232, -1.513, -0.9032, -1.401, -1.09, -1.425, -0.9032, -1.401, -1.002, -1.275, -1.174, -1.291, -1.09, -1.425, -1.174, -1.291, -1.271, -1.437, -1.192, -1.544, -1.192, -1.544, -1.016, -1.594, -0.9032, -1.401, -1.09, -1.425, -1.359, -1.284, -1.484, -1.197, -1.536, -1.339, -1.425, -1.45, -1.425, -1.45, -1.271, -1.437, -1.174, -1.291, -1.359, -1.284, -1.65, -1.168, -1.784, -1.072, -1.831, -1.225, -1.712, -1.362, -1.712, -1.362, -1.536, -1.339, -1.484, -1.197, -1.65, -1.168, -2.262, -0.8583, -2.504, -0.6851, -2.692, -0.9712, -2.425, -1.084, -2.049, -0.98, -2.262, -0.8583, -2.425, -1.084, -2.193, -1.167, -1.934, -1.106, -1.784, -1.072, -1.879, -0.9574, -2.049, -0.98, -1.934, -1.106, -2.049, -0.98, -2.193, -1.167, -1.986, -1.261, -1.986, -1.261, -1.831, -1.225, -1.784, -1.072, -1.934, -1.106, -0.2121, -0.7157, -0.07235, -0.6845, -0.02396, -0.5585, -0.1438, -0.5846, -0.08975, -0.839, -0.01519, -0.7524, -0.07235, -0.6845, -0.2121, -0.7157, -0.2515, -0.9934, -0.08975, -0.839, -0.2121, -0.7157, -0.3681, -0.8917, -0.387, -1.111, -0.2515, -0.9934, -0.3681, -0.8917, -0.4425, -1.032, -0.5496, -1.053, -0.4425, -1.032, -0.3681, -0.8917, -0.4999, -0.9276, -0.4804, -1.174, -0.387, -1.111, -0.4425, -1.032, -0.5496, -1.053, -0.5616, -1.273, -0.4804, -1.174, -0.5496, -1.053, -0.5914, -1.132, -0.6796, -1.198, -0.5914, -1.132, -0.5496, -1.053, -0.7055, -1.073, -0.6945, -1.355, -0.5616, -1.273, -0.5914, -1.132, -0.6796, -1.198, -0.8272, -1.234, -0.6796, -1.198, -0.7055, -1.073, -0.9359, -1.127, -0.8272, -1.234, -0.9359, -1.127, -1.002, -1.275, -0.9032, -1.401, -0.9032, -1.401, -0.6945, -1.355, -0.6796, -1.198, -0.8272, -1.234, -1.174, -1.291, -1.002, -1.275, -0.9359, -1.127, -1.143, -1.101, -1.31, -1.127, -1.143, -1.101, -1.24, -0.9885, -1.416, -1.023, -1.31, -1.127, -1.416, -1.023, -1.484, -1.197, -1.359, -1.284, -1.359, -1.284, -1.174, -1.291, -1.143, -1.101, -1.31, -1.127, -1.667, -0.9196, -1.81, -0.7612, -1.879, -0.9574, -1.784, -1.072, -1.565, -1.03, -1.416, -1.023, -1.523, -0.9004, -1.667, -0.9196, -1.565, -1.03, -1.667, -0.9196, -1.784, -1.072, -1.65, -1.168, -1.65, -1.168, -1.484, -1.197, -1.416, -1.023, -1.565, -1.03, -2.101, -0.6919, -1.884, -0.6319, -2.047, -0.4854, -2.259, -0.4879, -2.101, -0.6919, -2.259, -0.4879, -2.504, -0.6851, -2.262, -0.8583, -1.956, -0.8199, -1.81, -0.7612, -1.884, -0.6319, -2.101, -0.6919, -1.956, -0.8199, -2.101, -0.6919, -2.262, -0.8583, -2.049, -0.98, -2.049, -0.98, -1.879, -0.9574, -1.81, -0.7612, -1.956, -0.8199, -0.1603, -0.2933, -0.05982, -0.3529, 0.06004, -0.1318, -0.0733, -0.1414, -0.1438, -0.5846, -0.02396, -0.5585, -0.05982, -0.3529, -0.2289, -0.4385, -0.2121, -0.7157, -0.1438, -0.5846, -0.2289, -0.4385, -0.4088, -0.5913, -0.3681, -0.8917, -0.2121, -0.7157, -0.4088, -0.5913, -0.4499, -0.7506, -0.5861, -0.7712, -0.4499, -0.7506, -0.4088, -0.5913, -0.5884, -0.606, -0.4999, -0.9276, -0.3681, -0.8917, -0.4499, -0.7506, -0.5861, -0.7712, -0.5496, -1.053, -0.4999, -0.9276, -0.5861, -0.7712, -0.6054, -0.9379, -0.7964, -0.7318, -0.5861, -0.7712, -0.5884, -0.606, -0.7548, -0.5887, -0.7543, -0.9211, -0.6054, -0.9379, -0.5861, -0.7712, -0.7964, -0.7318, -0.7055, -1.073, -0.5496, -1.053, -0.6054, -0.9379, -0.7543, -0.9211, -0.9518, -0.9362, -0.7543, -0.9211, -0.7964, -0.7318, -0.9935, -0.7515, -0.9359, -1.127, -0.7055, -1.073, -0.7543, -0.9211, -0.9518, -0.9362, -1.179, -0.8517, -0.9935, -0.7515, -1.1, -0.6494, -1.291, -0.6916, -1.1, -0.964, -0.9518, -0.9362, -0.9935, -0.7515, -1.179, -0.8517, -1.1, -0.964, -1.179, -0.8517, -1.24, -0.9885, -1.143, -1.101, -1.143, -1.101, -0.9359, -1.127, -0.9518, -0.9362, -1.1, -0.964, -1.488, -0.7593, -1.291, -0.6916, -1.445, -0.6002, -1.58, -0.599, -1.358, -0.89, -1.179, -0.8517, -1.291, -0.6916, -1.488, -0.7593, -1.358, -0.89, -1.488, -0.7593, -1.523, -0.9004, -1.416, -1.023, -1.416, -1.023, -1.24, -0.9885, -1.179, -0.8517, -1.358, -0.89, -1.74, -0.5549, -1.999, -0.3564, -2.047, -0.4854, -1.884, -0.6319, -1.625, -0.7331, -1.488, -0.7593, -1.58, -0.599, -1.74, -0.5549, -1.625, -0.7331, -1.74, -0.5549, -1.81, -0.7612, -1.667, -0.9196, -1.667, -0.9196, -1.523, -0.9004, -1.488, -0.7593, -1.625, -0.7331, -0.1603, -0.2933, -0.0733, -0.1414, -0.1599, -0.0281, -0.2707, -0.198, -0.2289, -0.4385, -0.1603, -0.2933, -0.2707, -0.198, -0.3702, -0.3598, -0.4088, -0.5913, -0.2289, -0.4385, -0.3702, -0.3598, -0.4833, -0.4816, -0.4557, -0.1071, -0.2707, -0.198, -0.1599, -0.0281, -0.289, 0.04102, -0.5721, -0.2898, -0.3702, -0.3598, -0.2707, -0.198, -0.4557, -0.1071, -0.6277, -0.4674, -0.4833, -0.4816, -0.3702, -0.3598, -0.5721, -0.2898, -0.5884, -0.606, -0.4088, -0.5913, -0.4833, -0.4816, -0.6277, -0.4674, -0.8381, -0.2453, -0.5721, -0.2898, -0.4557, -0.1071, -0.671, -0.1034, -0.8322, -0.4851, -0.6277, -0.4674, -0.5721, -0.2898, -0.8381, -0.2453, -0.7548, -0.5887, -0.5884, -0.606, -0.6277, -0.4674, -0.8322, -0.4851, -0.7964, -0.7318, -0.7548, -0.5887, -0.8322, -0.4851, -0.8629, -0.6005, -1.029, -0.5119, -0.8322, -0.4851, -0.8381, -0.2453, -1.105, -0.2947, -0.9723, -0.6242, -0.8629, -0.6005, -0.8322, -0.4851, -1.029, -0.5119, -0.9723, -0.6242, -1.029, -0.5119, -1.1, -0.6494, -0.9935, -0.7515, -0.9935, -0.7515, -0.7964, -0.7318, -0.8629, -0.6005, -0.9723, -0.6242, -1.375, -0.4469, -1.105, -0.2947, -1.241, -0.1479, -1.451, -0.2476, -1.247, -0.562, -1.029, -0.5119, -1.105, -0.2947, -1.375, -0.4469, -1.247, -0.562, -1.375, -0.4469, -1.445, -0.6002, -1.291, -0.6916, -1.291, -0.6916, -1.1, -0.6494, -1.029, -0.5119, -1.247, -0.562, -1.622, -0.4216, -1.451, -0.2476, -1.561, -0.09935, -1.769, -0.1252, -1.55, -0.5269, -1.375, -0.4469, -1.451, -0.2476, -1.622, -0.4216, -1.55, -0.5269, -1.622, -0.4216, -1.627, -0.5394, -1.58, -0.599, -1.58, -0.599, -1.445, -0.6002, -1.375, -0.4469, -1.55, -0.5269, -1.74, -0.5549, -1.622, -0.4216, -1.769, -0.1252, -1.91, -0.286, -0.4557, -0.1071, -0.289, 0.04102, -0.4095, 0.2288, -0.513, 0.05095, -0.1196, 0.2288, 0.1378, 0.3025, 0.1936, 0.4843, -0.08754, 0.4621, -0.671, -0.1034, -0.4557, -0.1071, -0.513, 0.05095, -0.8081, 0.04325, -0.8381, -0.2453, -0.671, -0.1034, -0.8081, 0.04325, -0.8733, -0.0979, -0.4043, 0.238, -0.1196, 0.2288, -0.08754, 0.4621, -0.3788, 0.4433, -1.065, -0.1051, -0.8733, -0.0979, -0.8081, 0.04325, -1.105, 0.03002, -1.065, -0.1051, -1.105, 0.03002, -1.241, -0.1479, -1.105, -0.2947, -1.105, -0.2947, -0.8381, -0.2453, -0.8733, -0.0979, -1.065, -0.1051, -0.6228, 0.275, -0.4043, 0.238, -0.3788, 0.4433, -0.672, 0.4436, -1.341, -0.001184, -1.487, 0.1232, -1.561, -0.09935, -1.451, -0.2476, -1.451, -0.2476, -1.241, -0.1479, -1.105, 0.03002, -1.341, -0.001184, 2.265, -3.489, 2.274, -3.266, 2.046, -3.276, 1.991, -3.5, 2.011, 2.905, 2.036, 2.681, 2.275, 2.764, 2.255, 3.0, 1.987, 3.132, 2.011, 2.905, 2.255, 3.0, 2.192, 3.181, 1.968, 3.268, 1.987, 3.132, 2.192, 3.181, 2.112, 3.299, 2.112, 3.299, 2.171, 3.428, 1.95, 3.422, 1.968, 3.268, 2.528, -3.428, 2.498, -3.174, 2.274, -3.266, 2.265, -3.489, 1.795, 2.883, 1.79, 2.636, 2.036, 2.681, 2.011, 2.905, 1.785, 3.094, 1.795, 2.883, 2.011, 2.905, 1.987, 3.132, 1.829, 3.249, 1.734, 3.392, 1.684, 3.202, 1.785, 3.094, 1.829, 3.249, 1.785, 3.094, 1.987, 3.132, 1.968, 3.268, 1.968, 3.268, 1.95, 3.422, 1.734, 3.392, 1.829, 3.249, 2.719, -3.318, 2.755, -3.153, 2.7, -3.041, 2.655, -3.127, 2.719, -3.318, 2.655, -3.127, 2.498, -3.174, 2.528, -3.428, 1.6, 2.863, 1.587, 2.605, 1.79, 2.636, 1.795, 2.883, 1.636, 3.035, 1.537, 3.134, 1.501, 2.953, 1.6, 2.863, 1.636, 3.035, 1.6, 2.863, 1.795, 2.883, 1.785, 3.094, 1.785, 3.094, 1.684, 3.202, 1.537, 3.134, 1.636, 3.035, 2.833, -3.299, 2.923, -3.271, 2.755, -3.153, 2.719, -3.318, 1.476, 2.802, 1.357, 2.893, 1.392, 2.607, 1.48, 2.614, 1.476, 2.802, 1.48, 2.614, 1.587, 2.605, 1.6, 2.863, 1.6, 2.863, 1.501, 2.953, 1.357, 2.893, 1.476, 2.802, -2.64, 1.299, -2.65, 1.154, -2.346, 1.242, -2.346, 1.242, -2.408, 0.9981, -2.218, 1.045, -2.346, 1.242, -2.218, 1.045, -2.142, 1.168, -1.486, 0.858, -1.429, 0.6905, -1.295, 0.881, 1.213, 2.344, 1.391, 2.276, 1.392, 2.528, -2.288, 0.6144, -2.42, 0.6322, -2.284, 0.4423, -1.429, 0.6905, -1.351, 0.4775, -1.177, 0.5604, -2.925, 2.554, -2.679, 2.559, -2.731, 2.749, 1.258, -3.023, 1.391, -2.829, 1.129, -2.91, 1.683, -1.914, 1.535, -1.848, 1.551, -2.029, 1.875, -1.602, 1.925, -1.497, 1.865, -1.391, 1.915, -1.345, 1.639, -1.212, 1.622, -1.452, 1.846, -1.969, 1.856, -1.82, 1.683, -1.914, 1.972, -2.674, 1.736, -2.617, 1.668, -2.697, 1.972, -2.674, 1.668, -2.697, 1.74, -2.773, 1.925, -1.497, 2.01, -1.539, 1.865, -1.391, 1.915, -1.345, 2.055, -1.115, 1.884, -1.065, 2.116, -1.965, 2.029, -1.803, 2.0, -1.958, 1.972, -2.674, 2.022, -2.417, 1.886, -2.433, 2.023, -2.934, 1.972, -2.674, 1.877, -2.91, -2.4, 1.491, -2.346, 1.242, -2.24, 1.472, -1.961, 1.699, -1.802, 1.669, -1.892, 1.998, -2.193, 2.083, -2.196, 1.914, -1.892, 1.998, -1.892, 1.998, -1.587, 1.921, -1.593, 2.085, -1.979, 2.295, -1.892, 1.998, -1.815, 2.293, -2.411, 2.565, -2.234, 2.587, -2.401, 2.752, -1.931, 1.233, -1.764, 1.213, -1.787, 1.437, -1.841, 1.525, -1.963, 1.484, -1.787, 1.437, -1.514, 1.225, -1.353, 1.204, -1.392, 1.503, -1.802, 1.669, -1.841, 1.525, -1.787, 1.437, -1.453, 1.701, -1.55, 1.706, -1.392, 1.503, -1.392, 1.503, -1.133, 1.421, -1.123, 1.567, -1.83, 2.647, -1.963, 2.505, -1.812, 2.488, -1.496, 2.605, -1.565, 2.46, -1.424, 2.457, -2.886, -2.13, -2.925, -2.336, -2.713, -2.303, -2.173, 2.916, -2.402, 2.944, -2.401, 2.752, -1.904, 2.848, -1.83, 2.647, -1.756, 2.809, -1.556, 2.779, -1.496, 2.605, -1.466, 2.757, -1.162, 2.781, -1.07, 2.635, -0.9616, 2.792, -1.158, -3.044, -1.001, -2.975, -1.19, -2.955, -1.001, -2.975, -0.9228, -2.953, -1.009, -2.87, 2.654, 2.882, 2.595, 3.062, 2.543, 2.91, 2.414, 3.032, 2.44, 2.868, 2.543, 2.91, -2.478, -1.587, -2.281, -1.631, -2.329, -1.501, -2.308, -1.382, -2.394, -1.354, -2.329, -1.501, 2.847, -0.6805, 2.678, -0.5561, 2.631, -0.6841, 2.957, -0.5829, 2.868, -0.495, 2.847, -0.6805, 2.957, -0.5829, 2.847, -0.6805, 3.058, -0.6495, 2.999, -0.915, 2.847, -0.6805, 2.814, -0.8901, 3.164, -1.091, 2.999, -0.915, 2.994, -1.126, 3.359, -1.027, 3.287, -0.8848, 3.164, -1.091, 1.193, 1.374, 1.347, 1.503, 1.17, 1.513, 1.193, 1.374, 1.176, 1.252, 1.342, 1.28, 2.334, 1.342, 2.135, 1.375, 2.155, 1.178, 2.36, 1.036, 2.155, 1.178, 2.135, 0.9723, 1.848, 0.8299, 1.793, 1.015, 1.655, 1.003, 1.88, 1.126, 1.793, 1.015, 1.848, 0.8299, 2.135, 0.9723, 1.848, 0.8299, 2.112, 0.8453, 2.176, 0.7186, 2.112, 0.8453, 1.848, 0.8299, 1.848, 0.8299, 1.654, 0.6644, 1.812, 0.646, 1.848, 0.8299, 1.812, 0.646, 1.891, 0.5217, -0.02396, -0.5585, 0.08638, -0.4303, -0.05982, -0.3529, 2.132, -1.596, 2.01, -1.539, 2.032, -1.622, 2.263, -1.625, 2.183, -1.445, 2.132, -1.596, 2.206, -2.667, 2.188, -2.565, 1.972, -2.674, 2.209, -2.776, 2.206, -2.667, 1.972, -2.674, 2.383, -1.874, 2.441, -1.618, 2.308, -1.61, 2.447, -2.202, 2.383, -1.874, 2.271, -2.187, 2.649, -2.022, 2.646, -1.848, 2.383, -1.874, 2.659, -2.694, 2.407, -2.641, 2.417, -2.768, 2.667, -2.875, 2.733, -2.777, 2.659, -2.694, 2.659, -2.694, 2.843, -2.523, 2.675, -2.497, 2.866, -2.773, 2.659, -2.694, 2.733, -2.777, 2.397, 0.5908, 2.394, 0.7869, 2.176, 0.7186, 2.35, 0.1881, 2.028, 0.2255, 2.19, 0.09743, -0.2591, 0.1292, -0.1353, 0.175, -0.4095, 0.2288, -0.289, 0.04102, -0.2591, 0.1292, -0.4095, 0.2288, -0.08754, 0.4621, 0.1936, 0.4843, -0.08071, 0.6265, 1.155, 3.609, 0.9588, 3.742, 1.05, 3.586, 1.155, 3.609, 1.305, 3.616, 1.246, 3.788, 0.3975, 1.039, 0.2741, 1.245, 0.2964, 0.8941, -0.05294, 0.8813, 0.2964, 0.8941, -0.0262, 1.055, 0.05007, 0.8066, 0.2964, 0.8941, -0.05294, 0.8813, 0.2741, 1.245, 0.3131, 1.47, 0.1348, 1.503, -0.04369, 1.369, 0.1348, 1.503, -0.05471, 1.588, -0.2289, -0.4385, -0.05982, -0.3529, -0.1603, -0.2933, -1.74, -0.5549, -1.58, -0.599, -1.627, -0.5394, -1.74, -0.5549, -1.884, -0.6319, -1.81, -0.7612, -1.74, -0.5549, -1.91, -0.286, -1.999, -0.3564, -1.627, -0.5394, -1.622, -0.4216, -1.74, -0.5549])
me_icosphere_002.use_remesh_fix_poles = True
me_icosphere_002.use_remesh_preserve_attributes = False
me_icosphere_002.use_mirror_vertex_groups = False
me_icosphere_002.update()

# ---- objects
ob_mesh__large_rock_02 = bpy.data.objects.new('[Mesh] Large Rock 02', me_icosphere_002)

# ---- transforms, parenting, visibility, modifiers, constraints
ob_mesh__large_rock_02.location = (0.0, 0.0, 0.0)
ob_mesh__large_rock_02.lineart.crease_threshold = 0.0

# ---- collection membership
col_collection.objects.link(ob_mesh__large_rock_02)

# ---- scene / render settings (as saved in the file)
scene.frame_start = 1; scene.frame_end = 250; scene.frame_set(1)
scene.render.engine = 'BLENDER_EEVEE_NEXT'
scene.cycles.use_denoising = False
scene.cycles.samples = 128
scene.cycles.sampling_pattern = 'TABULATED_SOBOL'
scene.cycles.use_adaptive_sampling = False
scene.cycles.use_light_tree = False
scene.view_settings.view_transform = 'Filmic'
bpy.context.view_layer.update()

# ---- added for rendering (the .blend has no active camera and no usable light): camera, sun
cam_auto = bpy.data.cameras.new('AutoCamera')
cam_auto.lens = 50.0
cam_auto.sensor_width = 36.0
cam_auto.clip_end = 1000.0
ob_auto_camera = bpy.data.objects.new('AutoCamera', cam_auto)
scene.collection.objects.link(ob_auto_camera)
ob_auto_camera.location = (45.1251, -53.3014, 37.6234)
ob_auto_camera.rotation_euler = (1.09748, -7.21219e-08, 0.694738)
scene.camera = ob_auto_camera
light_auto_sun = bpy.data.lights.new('AutoSun', 'SUN')
light_auto_sun.energy = 3.0
light_auto_sun.angle = 0.0523599
ob_auto_sun = bpy.data.objects.new('AutoSun', light_auto_sun)
scene.collection.objects.link(ob_auto_sun)
ob_auto_sun.rotation_euler = (0.872665, 0.174533, 0.523599)
bpy.context.view_layer.update()
